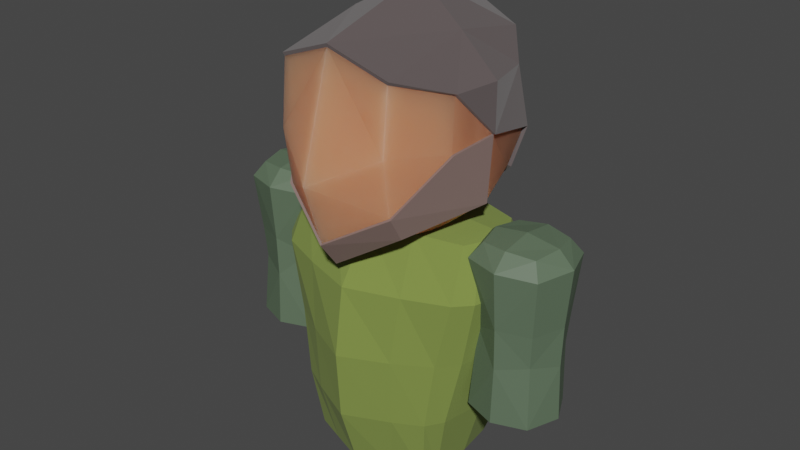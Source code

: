 # Source: nomad.blend  (saved by Blender 3.1.7; exported with 4.5.12 LTS)
import bpy
from mathutils import Matrix  # noqa: F401  (used for matrix-valued properties, if any)

bpy.ops.wm.read_factory_settings(use_empty=True)
scene = bpy.context.scene
scene.name = 'Scene'

# ---- collections
col_collection = bpy.data.collections.new('Collection'); scene.collection.children.link(col_collection)

# ---- materials (node trees are filled in below, after node groups)
mat_skin = bpy.data.materials.new('Skin')
mat_skin.use_transparent_shadow = False
mat_clothes = bpy.data.materials.new('Clothes')
mat_clothes.use_transparent_shadow = False
mat_hat = bpy.data.materials.new('Hat')
mat_hat.use_transparent_shadow = False
mat_feather_spine = bpy.data.materials.new('Feather Spine')
mat_feather_spine.use_transparent_shadow = False
mat_feather = bpy.data.materials.new('Feather')
mat_feather.use_transparent_shadow = False
mat_beard = bpy.data.materials.new('Beard')
mat_beard.use_transparent_shadow = False
mat_hair = bpy.data.materials.new('Hair')
mat_hair.use_transparent_shadow = False
mat_arms = bpy.data.materials.new('Arms')
mat_arms.use_transparent_shadow = False

# ---- node groups
ng_auto_smooth = bpy.data.node_groups.new('Auto Smooth', 'GeometryNodeTree')
_s = ng_auto_smooth.interface.new_socket(name='Geometry', in_out='OUTPUT', socket_type='NodeSocketGeometry')
_s = ng_auto_smooth.interface.new_socket(name='Geometry', in_out='INPUT', socket_type='NodeSocketGeometry')
_s = ng_auto_smooth.interface.new_socket(name='Angle', in_out='INPUT', socket_type='NodeSocketFloat')
_s.subtype = 'ANGLE'
_s.min_value = 0.0
_s.max_value = 3.142
ng_auto_smooth.is_modifier = True
_N = ng_auto_smooth.nodes; _L = ng_auto_smooth.links
n0 = _N.new('NodeGroupOutput'); n0.name = 'Group Output'; n0.location = (480, -100)
n1 = _N.new('NodeGroupInput'); n1.name = 'Group Input'; n1.location = (-420, -300)
n2 = _N.new('NodeGroupInput'); n2.name = 'Group Input.001'; n2.location = (-60, -100)
n3 = _N.new('GeometryNodeSetShadeSmooth'); n3.name = 'Set Shade Smooth'; n3.location = (120, -100)
n3.domain = 'EDGE'
n4 = _N.new('GeometryNodeSetShadeSmooth'); n4.name = 'Set Shade Smooth.001'; n4.location = (300, -100)
n5 = _N.new('GeometryNodeInputMeshEdgeAngle'); n5.name = 'Edge Angle'; n5.location = (-420, -220)
n6 = _N.new('GeometryNodeInputEdgeSmooth'); n6.name = 'Is Edge Smooth'; n6.location = (-60, -160)
n7 = _N.new('GeometryNodeInputShadeSmooth'); n7.name = 'Is Face Smooth'; n7.location = (-240, -340)
n8 = _N.new('FunctionNodeBooleanMath'); n8.name = 'Boolean Math'; n8.location = (-60, -220)
n9 = _N.new('FunctionNodeCompare'); n9.name = 'Compare'; n9.location = (-240, -180)
n9.operation = 'LESS_EQUAL'
_L.new(n5.outputs[0], n9.inputs[0])
_L.new(n4.outputs[0], n0.inputs[0])
_L.new(n1.outputs[1], n9.inputs[1])
_L.new(n9.outputs[0], n8.inputs[0])
_L.new(n7.outputs[0], n8.inputs[1])
_L.new(n2.outputs[0], n3.inputs[0])
_L.new(n6.outputs[0], n3.inputs[1])
_L.new(n3.outputs[0], n4.inputs[0])
_L.new(n8.outputs[0], n3.inputs[2])
n0.is_active_output = True

# ---- material node trees
mat_skin.use_nodes = True; mat_skin.node_tree.nodes.clear()
_N = mat_skin.node_tree.nodes; _L = mat_skin.node_tree.links
n0 = _N.new('ShaderNodeBsdfPrincipled'); n0.name = 'Principled BSDF'; n0.location = (10, 300)
n0.distribution = 'GGX'
n0.subsurface_method = 'RANDOM_WALK_SKIN'
n0.inputs[0].default_value = (0.5996, 0.219, 0.109, 1.0)
n0.inputs[2].default_value = 1.0
n0.inputs[3].default_value = 1.45
n0.inputs[8].default_value = 1.0
n0.inputs[10].default_value = 0.4961
n0.inputs[13].default_value = 0.7205
n0.inputs[27].default_value = (0.0, 0.0, 0.0, 1.0)
n0.inputs[28].default_value = 1.0
n1 = _N.new('ShaderNodeOutputMaterial'); n1.name = 'Material Output'; n1.location = (300, 300)
_L.new(n0.outputs[0], n1.inputs[0])
n1.is_active_output = True
mat_clothes.use_nodes = True; mat_clothes.node_tree.nodes.clear()
_N = mat_clothes.node_tree.nodes; _L = mat_clothes.node_tree.links
n0 = _N.new('ShaderNodeBsdfPrincipled'); n0.name = 'Principled BSDF'; n0.location = (10, 300)
n0.distribution = 'GGX'
n0.subsurface_method = 'RANDOM_WALK_SKIN'
n0.inputs[0].default_value = (0.1893, 0.2598, 0.04481, 1.0)
n0.inputs[2].default_value = 1.0
n0.inputs[3].default_value = 1.45
n0.inputs[13].default_value = 1.0
n0.inputs[27].default_value = (0.0, 0.0, 0.0, 1.0)
n0.inputs[28].default_value = 1.0
n1 = _N.new('ShaderNodeOutputMaterial'); n1.name = 'Material Output'; n1.location = (300, 300)
_L.new(n0.outputs[0], n1.inputs[0])
n1.is_active_output = True
mat_hat.use_nodes = True; mat_hat.node_tree.nodes.clear()
_N = mat_hat.node_tree.nodes; _L = mat_hat.node_tree.links
n0 = _N.new('ShaderNodeBsdfPrincipled'); n0.name = 'Principled BSDF'; n0.location = (10, 300)
n0.distribution = 'GGX'
n0.subsurface_method = 'RANDOM_WALK_SKIN'
n0.inputs[0].default_value = (0.04667, 0.05781, 0.06301, 1.0)
n0.inputs[3].default_value = 1.45
n0.inputs[27].default_value = (0.0, 0.0, 0.0, 1.0)
n0.inputs[28].default_value = 1.0
n1 = _N.new('ShaderNodeOutputMaterial'); n1.name = 'Material Output'; n1.location = (300, 300)
_L.new(n0.outputs[0], n1.inputs[0])
n1.is_active_output = True
mat_feather_spine.use_nodes = True; mat_feather_spine.node_tree.nodes.clear()
_N = mat_feather_spine.node_tree.nodes; _L = mat_feather_spine.node_tree.links
n0 = _N.new('ShaderNodeBsdfPrincipled'); n0.name = 'Principled BSDF'; n0.location = (10, 300)
n0.distribution = 'GGX'
n0.subsurface_method = 'RANDOM_WALK_SKIN'
n0.inputs[0].default_value = (0.5382, 0.5311, 0.4296, 1.0)
n0.inputs[3].default_value = 1.45
n0.inputs[27].default_value = (0.0, 0.0, 0.0, 1.0)
n0.inputs[28].default_value = 1.0
n1 = _N.new('ShaderNodeOutputMaterial'); n1.name = 'Material Output'; n1.location = (300, 300)
_L.new(n0.outputs[0], n1.inputs[0])
n1.is_active_output = True
mat_feather.use_nodes = True; mat_feather.node_tree.nodes.clear()
_N = mat_feather.node_tree.nodes; _L = mat_feather.node_tree.links
n0 = _N.new('ShaderNodeBsdfPrincipled'); n0.name = 'Principled BSDF'; n0.location = (10, 300)
n0.distribution = 'GGX'
n0.subsurface_method = 'RANDOM_WALK_SKIN'
n0.inputs[0].default_value = (0.1476, 0.4672, 0.2517, 1.0)
n0.inputs[3].default_value = 1.45
n0.inputs[27].default_value = (0.0, 0.0, 0.0, 1.0)
n0.inputs[28].default_value = 1.0
n1 = _N.new('ShaderNodeOutputMaterial'); n1.name = 'Material Output'; n1.location = (300, 300)
_L.new(n0.outputs[0], n1.inputs[0])
n1.is_active_output = True
mat_beard.use_nodes = True; mat_beard.node_tree.nodes.clear()
_N = mat_beard.node_tree.nodes; _L = mat_beard.node_tree.links
n0 = _N.new('ShaderNodeBsdfPrincipled'); n0.name = 'Principled BSDF'; n0.location = (10, 300)
n0.distribution = 'GGX'
n0.subsurface_method = 'RANDOM_WALK_SKIN'
n0.inputs[0].default_value = (0.2203, 0.1494, 0.1352, 1.0)
n0.inputs[3].default_value = 1.45
n0.inputs[27].default_value = (0.0, 0.0, 0.0, 1.0)
n0.inputs[28].default_value = 1.0
n1 = _N.new('ShaderNodeOutputMaterial'); n1.name = 'Material Output'; n1.location = (300, 300)
_L.new(n0.outputs[0], n1.inputs[0])
n1.is_active_output = True
mat_hair.use_nodes = True; mat_hair.node_tree.nodes.clear()
_N = mat_hair.node_tree.nodes; _L = mat_hair.node_tree.links
n0 = _N.new('ShaderNodeBsdfPrincipled'); n0.name = 'Principled BSDF'; n0.location = (10, 300)
n0.distribution = 'GGX'
n0.subsurface_method = 'RANDOM_WALK_SKIN'
n0.inputs[0].default_value = (0.1046, 0.08438, 0.08438, 1.0)
n0.inputs[2].default_value = 0.2589
n0.inputs[3].default_value = 1.45
n0.inputs[13].default_value = 0.3202
n0.inputs[24].default_value = 0.2
n0.inputs[27].default_value = (0.0, 0.0, 0.0, 1.0)
n0.inputs[28].default_value = 1.0
n1 = _N.new('ShaderNodeOutputMaterial'); n1.name = 'Material Output'; n1.location = (300, 300)
_L.new(n0.outputs[0], n1.inputs[0])
n1.is_active_output = True
mat_arms.use_nodes = True; mat_arms.node_tree.nodes.clear()
_N = mat_arms.node_tree.nodes; _L = mat_arms.node_tree.links
n0 = _N.new('ShaderNodeBsdfPrincipled'); n0.name = 'Principled BSDF'; n0.location = (10, 300)
n0.distribution = 'GGX'
n0.subsurface_method = 'RANDOM_WALK_SKIN'
n0.inputs[0].default_value = (0.1079, 0.1574, 0.09896, 1.0)
n0.inputs[3].default_value = 1.45
n0.inputs[27].default_value = (0.0, 0.0, 0.0, 1.0)
n0.inputs[28].default_value = 1.0
n1 = _N.new('ShaderNodeOutputMaterial'); n1.name = 'Material Output'; n1.location = (300, 300)
_L.new(n0.outputs[0], n1.inputs[0])
n1.is_active_output = True

# ---- world
world_world = bpy.data.worlds.new('World'); scene.world = world_world
world_world.use_nodes = True; world_world.node_tree.nodes.clear()
_N = world_world.node_tree.nodes; _L = world_world.node_tree.links
n0 = _N.new('ShaderNodeOutputWorld'); n0.name = 'World Output'; n0.location = (300, 300)
n1 = _N.new('ShaderNodeBackground'); n1.name = 'Background'; n1.location = (10, 300)
n1.inputs[0].default_value = (0.05088, 0.05088, 0.05088, 1.0)
_L.new(n1.outputs[0], n0.inputs[0])
n0.is_active_output = True
world_world.color = (0.05088, 0.05088, 0.05088)
world_world.use_sun_shadow = False
world_world.sun_shadow_jitter_overblur = 0.0

# ---- meshes
me_sphere = bpy.data.meshes.new('Sphere')
me_sphere.from_pydata([(0.0, 0.3248, 0.8226), (0.0, 0.4243, 0.6736), (0.06726, 0.1624, 0.9221), (0.1243, 0.3, 0.8226), (0.1624, 0.392, 0.6736), (0.1758, 0.4243, 0.4978), (0.1243, 0.1243, 0.9221), (0.2296, 0.2296, 0.8226), (0.3, 0.3, 0.6736), (0.3248, 0.3248, 0.4978), (0.1624, 0.06726, 0.9221), (0.3, 0.1243, 0.8226), (0.392, 0.1624, 0.6736), (0.4243, 0.1758, 0.4978), (0.1758, -4.412e-08, 0.9221), (0.3248, -8.518e-08, 0.8226), (0.4243, -9.887e-08, 0.6736), (0.4593, -1.126e-07, 0.4978), (0.1624, -0.06726, 0.9221), (0.3, -0.1243, 0.8226), (0.392, -0.1624, 0.6736), (0.4243, -0.1758, 0.4978), (0.1243, -0.1243, 0.9221), (0.2296, -0.2296, 0.8226), (0.3, -0.3, 0.6736), (0.3248, -0.3248, 0.4978), (0.06726, -0.1624, 0.9221), (0.1243, -0.3, 0.8226), (0.1624, -0.392, 0.6736), (0.1758, -0.4243, 0.4978), (0.0, -8.03e-08, 0.9571), (0.0, -0.1758, 0.9221), (0.0, -0.3248, 0.8226), (0.0, -0.4243, 0.6736), (0.0, -0.4593, 0.4978), (0.0, 0.1758, 0.9221), (0.0, 0.4593, 0.4978), (0.1758, 0.4243, 0.1608), (0.3248, 0.3248, 0.1608), (0.4243, 0.1758, 0.1608), (0.4593, -1.126e-07, 0.1608), (0.4243, -0.1758, 0.1608), (0.3248, -0.3248, 0.1608), (0.1758, -0.4243, 0.1608), (0.0, -0.4593, 0.1608), (0.0, 0.4593, 0.1608), (0.2408, -0.2296, 0.1608), (0.2636, -9.012e-08, 0.1608), (0.2408, 0.2296, 0.1608), (0.0, -0.2486, 0.1608), (0.0, -8.897e-08, 0.1608), (0.0, 0.2486, 0.1608), (0.2674, 0.3631, 0.4978), (0.247, 0.3354, 0.6736), (0.1891, 0.2567, 0.8226), (0.1023, 0.1389, 0.9221), (0.247, -0.3354, 0.6736), (0.1891, -0.2567, 0.8226), (0.1023, -0.1389, 0.9221), (0.2674, -0.3631, 0.4978), (0.2674, 0.3631, 0.1608), (0.2674, -0.3631, 0.1608), (0.3537, -0.1965, 0.1608), (0.338, -9.919e-08, 0.1608), (0.3537, 0.1965, 0.1608), (0.4505, -0.04394, 0.4978), (0.4162, -0.04059, 0.6736), (0.3186, -0.03107, 0.8226), (0.1724, -0.01681, 0.9221), (0.4477, -0.05818, 0.1608), (0.2579, -0.05741, 0.1608), (0.0, -0.06214, 0.1608), (0.3495, -0.05818, 0.1608), (0.4505, 0.04394, 0.4978), (0.4162, 0.04059, 0.6736), (0.3186, 0.03107, 0.8226), (0.1724, 0.01681, 0.9221), (0.4477, 0.05818, 0.1608), (0.2579, 0.05741, 0.1608), (0.0, 0.06214, 0.1608), (0.3495, 0.05818, 0.1608), (0.353, 0.05819, -9.196e-09), (0.4512, 0.05818, 4.491e-09), (0.353, -0.05818, -9.196e-09), (0.4512, -0.05818, 4.491e-09), (0.3414, -7.223e-08, 4.491e-09), (0.4628, -8.56e-08, 4.491e-09), (-0.06726, 0.1624, 0.9221), (-0.1243, 0.3, 0.8226), (-0.1624, 0.392, 0.6736), (-0.1758, 0.4243, 0.4978), (-0.1243, 0.1243, 0.9221), (-0.2296, 0.2296, 0.8226), (-0.3, 0.3, 0.6736), (-0.3248, 0.3248, 0.4978), (-0.1624, 0.06726, 0.9221), (-0.3, 0.1243, 0.8226), (-0.392, 0.1624, 0.6736), (-0.4243, 0.1758, 0.4978), (-0.1758, -4.412e-08, 0.9221), (-0.3248, -8.518e-08, 0.8226), (-0.4243, -9.887e-08, 0.6736), (-0.4593, -1.126e-07, 0.4978), (-0.1624, -0.06726, 0.9221), (-0.3, -0.1243, 0.8226), (-0.392, -0.1624, 0.6736), (-0.4243, -0.1758, 0.4978), (-0.1243, -0.1243, 0.9221), (-0.2296, -0.2296, 0.8226), (-0.3, -0.3, 0.6736), (-0.3248, -0.3248, 0.4978), (-0.06726, -0.1624, 0.9221), (-0.1243, -0.3, 0.8226), (-0.1624, -0.392, 0.6736), (-0.1758, -0.4243, 0.4978), (-0.1758, 0.4243, 0.1608), (-0.3248, 0.3248, 0.1608), (-0.4243, 0.1758, 0.1608), (-0.4593, -1.126e-07, 0.1608), (-0.4243, -0.1758, 0.1608), (-0.3248, -0.3248, 0.1608), (-0.1758, -0.4243, 0.1608), (-0.2408, -0.2296, 0.1608), (-0.2636, -9.012e-08, 0.1608), (-0.2408, 0.2296, 0.1608), (-0.2674, 0.3631, 0.4978), (-0.247, 0.3354, 0.6736), (-0.1891, 0.2567, 0.8226), (-0.1023, 0.1389, 0.9221), (-0.247, -0.3354, 0.6736), (-0.1891, -0.2567, 0.8226), (-0.1023, -0.1389, 0.9221), (-0.2674, -0.3631, 0.4978), (-0.2674, 0.3631, 0.1608), (-0.2674, -0.3631, 0.1608), (-0.3537, -0.1965, 0.1608), (-0.338, -9.919e-08, 0.1608), (-0.3537, 0.1965, 0.1608), (-0.4505, -0.04394, 0.4978), (-0.4162, -0.04059, 0.6736), (-0.3186, -0.03107, 0.8226), (-0.1724, -0.01681, 0.9221), (-0.4477, -0.05818, 0.1608), (-0.2579, -0.05741, 0.1608), (-0.3495, -0.05818, 0.1608), (-0.4505, 0.04394, 0.4978), (-0.4162, 0.04059, 0.6736), (-0.3186, 0.03107, 0.8226), (-0.1724, 0.01681, 0.9221), (-0.4477, 0.05818, 0.1608), (-0.2579, 0.05741, 0.1608), (-0.3495, 0.05818, 0.1608), (-0.353, 0.05819, -9.196e-09), (-0.4512, 0.05818, 4.491e-09), (-0.353, -0.05818, -9.196e-09), (-0.4512, -0.05818, 4.491e-09), (-0.3414, -7.223e-08, 4.491e-09), (-0.4628, -8.56e-08, 4.491e-09), (-3.409e-10, 0.4794, 0.1546), (-3.409e-10, 0.4794, 0.4149), (0.1835, 0.4429, 0.1546), (0.1835, 0.4429, 0.4149), (0.339, 0.339, 0.1546), (0.339, 0.339, 0.4149), (0.4429, 0.1835, 0.1546), (0.4429, 0.1835, 0.4149), (0.4794, -2.095e-08, 0.1546), (0.4794, -2.095e-08, 0.4149), (0.4429, -0.1835, 0.1546), (0.4429, -0.1835, 0.4149), (0.339, -0.339, 0.1546), (0.339, -0.339, 0.4149), (0.1835, -0.4429, 0.1546), (0.1835, -0.4429, 0.4149), (-4.225e-08, -0.4794, 0.1546), (-4.225e-08, -0.4794, 0.4149), (-0.1835, -0.4429, 0.1546), (-0.1835, -0.4429, 0.4149), (-0.339, -0.339, 0.1546), (-0.339, -0.339, 0.4149), (-0.4429, -0.1835, 0.1546), (-0.4429, -0.1835, 0.4149), (-0.4794, 5.717e-09, 0.1546), (-0.4794, 5.717e-09, 0.4149), (-0.4429, 0.1835, 0.1546), (-0.4429, 0.1835, 0.4149), (-0.339, 0.339, 0.1546), (-0.339, 0.339, 0.4149), (-0.1835, 0.4429, 0.1546), (-0.1835, 0.4429, 0.4149), (0.0, 0.3238, 0.8646), (0.0, 0.423, 0.7161), (0.06705, 0.1619, 0.9638), (0.1239, 0.2991, 0.8646), (0.1619, 0.3908, 0.7161), (-0.2008, 0.4847, 0.7161), (0.1239, 0.1239, 0.9638), (0.2289, 0.2289, 0.8646), (0.2991, 0.2991, 0.7161), (-0.371, 0.371, 0.7161), (0.1619, 0.06705, 0.9638), (0.2991, 0.1239, 0.8646), (0.3908, 0.1619, 0.7161), (-0.4847, 0.2008, 0.7161), (0.1752, -4.398e-08, 0.9638), (0.3238, -8.492e-08, 0.8646), (0.423, -9.856e-08, 0.7161), (-0.5247, 1.551e-07, 0.7161), (0.1619, -0.06705, 0.9638), (0.2991, -0.1239, 0.8646), (0.3908, -0.1619, 0.7161), (-0.4847, -0.2008, 0.7161), (0.1239, -0.1239, 0.9638), (0.2289, -0.2289, 0.8646), (0.2991, -0.2991, 0.7161), (-0.371, -0.371, 0.7161), (-0.2005, 0.484, 0.6617), (-0.3704, 0.3704, 0.6617), (-0.484, 0.2005, 0.6617), (0.06705, -0.1619, 0.9638), (0.1239, -0.2991, 0.8646), (0.1619, -0.3908, 0.7161), (-0.2008, -0.4847, 0.7161), (-0.5239, 1.544e-07, 0.6617), (-0.484, -0.2005, 0.6617), (-0.3704, -0.3704, 0.6617), (0.02707, 0.06536, 0.9817), (-3.244e-08, -0.1752, 0.9638), (-3.926e-08, -0.3238, 0.8646), (-1.211e-07, -0.423, 0.7161), (-1.514e-07, -0.5247, 0.7161), (-0.2005, -0.484, 0.6617), (-1.511e-07, -0.5239, 0.6617), (0.2005, -0.484, 0.6617), (-0.06705, -0.1619, 0.9638), (-0.1239, -0.2991, 0.8646), (-0.1619, -0.3908, 0.7161), (0.2008, -0.4847, 0.7161), (0.3704, -0.3704, 0.6617), (0.484, -0.2005, 0.6617), (0.5239, -1.159e-07, 0.6617), (-0.1239, -0.1239, 0.9638), (-0.2289, -0.2289, 0.8646), (-0.2991, -0.2991, 0.7161), (0.371, -0.371, 0.7161), (0.484, 0.2005, 0.6617), (0.3704, 0.3704, 0.6617), (0.2005, 0.484, 0.6617), (-1.119e-09, 0.5239, 0.6617), (-0.1619, -0.06705, 0.9638), (-0.2991, -0.1239, 0.8646), (-0.3908, -0.1619, 0.7161), (0.4847, -0.2008, 0.7161), (-2.274e-09, 0.5409, 0.6886), (0.207, 0.4998, 0.6886), (0.3825, 0.3825, 0.6886), (-0.1752, 2.424e-08, 0.9638), (-0.3238, 3.789e-08, 0.8646), (-0.423, 1.198e-07, 0.7161), (0.5247, -1.157e-07, 0.7161), (0.4998, 0.207, 0.6886), (0.5409, -1.191e-07, 0.6886), (0.4998, -0.207, 0.6886), (-0.1619, 0.06705, 0.9638), (-0.2991, 0.1239, 0.8646), (-0.3908, 0.1619, 0.7161), (0.4847, 0.2008, 0.7161), (0.3825, -0.3825, 0.6886), (0.207, -0.4998, 0.6886), (-1.572e-07, -0.5409, 0.6886), (-0.1239, 0.1239, 0.9638), (-0.2289, 0.2289, 0.8646), (-0.2991, 0.2991, 0.7161), (0.371, 0.371, 0.7161), (-0.207, -0.4998, 0.6886), (-0.3825, -0.3825, 0.6886), (-0.4998, -0.207, 0.6886), (-0.06705, 0.1619, 0.9638), (-0.1239, 0.2991, 0.8646), (-0.1619, 0.3908, 0.7161), (0.2008, 0.4847, 0.7161), (-0.5409, 1.601e-07, 0.6886), (-0.4998, 0.207, 0.6886), (-0.3825, 0.3825, 0.6886), (9.719e-08, 0.1752, 0.9638), (-1.13e-09, 0.5247, 0.7161), (-0.207, 0.4998, 0.6886), (0.2619, -0.2747, 0.6617), (-7.274e-08, -0.3007, 0.6617), (-0.2619, -0.2747, 0.6617), (0.2835, -1.945e-08, 0.6617), (-2.138e-08, 7.855e-08, 0.6617), (-0.2835, 1.939e-07, 0.6617), (0.2619, 0.2747, 0.6617), (3.33e-08, 0.3007, 0.6617), (-0.2619, 0.2747, 0.6617), (0.05002, 0.05002, 0.9817), (0.06536, 0.02707, 0.9817), (0.07074, -2.942e-08, 0.9817), (0.06536, -0.02707, 0.9817), (0.05002, -0.05002, 0.9817), (0.02707, -0.06536, 0.9817), (-4.478e-09, -0.07074, 0.9817), (-0.02707, -0.06536, 0.9817), (-0.05002, -0.05002, 0.9817), (-0.06536, -0.02707, 0.9817), (-0.07074, -1.874e-09, 0.9817), (-0.06536, 0.02707, 0.9817), (-0.05002, 0.05002, 0.9817), (-0.02707, 0.06536, 0.9817), (4.786e-08, 0.07074, 0.9817), (0.03537, 0.03709, 0.9817), (2.371e-08, 0.04061, 0.9817), (-0.03537, 0.03709, 0.9817), (0.03828, -2.515e-08, 0.9817), (1.024e-08, -2.887e-08, 0.9817), (-0.03828, -1.49e-08, 0.9817), (0.03537, -0.03709, 0.9817), (-3.062e-09, -0.04061, 0.9817), (-0.03537, -0.03709, 0.9817), (-0.2762, -0.2757, 0.8172), (-0.3124, -0.2483, 0.7899), (-0.2692, -0.2841, 0.7493), (-0.2862, -0.2709, 0.7396), (-0.3179, -0.239, 0.8925), (-0.3569, -0.2053, 0.8582), (-0.3789, -0.1697, 0.9773), (-0.41, -0.147, 0.9285), (-0.4106, -0.1181, 1.02), (-0.4363, -0.08911, 0.977), (-0.4479, -0.04642, 1.059), (-0.4693, -0.03173, 1.029), (-0.2665, -0.2641, 0.816), (-0.3027, -0.2367, 0.7888), (-0.2632, -0.2769, 0.7486), (-0.2803, -0.2637, 0.7389), (-0.3069, -0.223, 0.8918), (-0.3454, -0.1904, 0.8571), (-0.3668, -0.155, 0.9759), (-0.3972, -0.1312, 0.9273), (-0.4013, -0.105, 1.018), (-0.428, -0.07632, 0.9744), (-0.4443, -0.03648, 1.055), (-0.4628, -0.02073, 1.026), (-0.2319, -0.3057, 0.9107), (-0.2732, -0.2651, 0.9755), (-0.3431, -0.2003, 1.042), (-0.42, -0.08299, 1.107), (-0.2201, -0.2914, 0.9093), (-0.2613, -0.2509, 0.9741), (-0.3313, -0.1861, 1.041), (-0.3678, -0.1497, 1.079), (-0.4104, -0.06967, 1.105), (-0.4055, -0.1788, 0.7357), (-0.4458, -0.13, 0.8186), (-0.4725, -0.09207, 0.8781), (-0.51, -0.04221, 0.9343), (-0.5132, 0.001273, 0.9904), (-0.3936, -0.1645, 0.7343), (-0.4341, -0.116, 0.8172), (-0.4611, -0.07833, 0.8766), (-0.4985, -0.02833, 0.9325), (-0.5017, 0.01522, 0.9887), (-0.2733, -0.2891, 0.7498), (-0.2829, -0.2839, 0.818), (-0.3192, -0.2565, 0.7907), (-0.2904, -0.2759, 0.7401), (-0.326, -0.2494, 0.8933), (-0.3651, -0.2155, 0.8591), (-0.3874, -0.18, 0.9782), (-0.4189, -0.1579, 0.9294), (-0.4188, -0.1282, 1.021), (-0.4438, -0.09899, 0.9783), (-0.4534, -0.05559, 1.061), (-0.4769, -0.04148, 1.031), (-0.2581, -0.2708, 0.748), (-0.2582, -0.2541, 0.815), (-0.2944, -0.2267, 0.7878), (-0.2751, -0.2576, 0.7383), (-0.2977, -0.2089, 0.8914), (-0.3357, -0.1778, 0.8561), (-0.3566, -0.1427, 0.9748), (-0.3864, -0.1178, 0.9263), (-0.3944, -0.09436, 1.016), (-0.4219, -0.06622, 0.9718), (-0.4422, -0.02909, 1.052), (-0.4591, -0.01273, 1.023), (-0.4803, -0.02433, 1.057), (-0.4789, -0.02233, 1.056), (-0.4825, -0.014, 1.039), (-0.4771, -0.01964, 1.056), (-0.4807, -0.01134, 1.038), (-0.4839, -0.01597, 1.039), (-0.4756, -0.01745, 1.055), (-0.4793, -0.009176, 1.038), (-0.3798, -0.164, 1.08), (-0.3641, -0.154, 1.076), (-0.3759, -0.1683, 1.077), (-0.4539, -0.08749, 0.8628), (-0.4654, -0.1013, 0.8643), (-0.2532, -0.2592, 0.9577), (-0.2651, -0.2735, 0.9591)], [], [(36, 1, 4, 5), (0, 35, 2, 3), (1, 0, 3, 4), (35, 30, 2), (53, 54, 7, 8), (2, 30, 6, 55), (52, 53, 8, 9), (54, 55, 6, 7), (8, 7, 11, 12), (6, 30, 10), (9, 8, 12, 13), (7, 6, 10, 11), (73, 74, 16, 17), (75, 76, 14, 15), (74, 75, 15, 16), (10, 30, 14, 76), (65, 66, 20, 21), (67, 68, 18, 19), (66, 67, 19, 20), (14, 30, 18, 68), (20, 19, 23, 24), (18, 30, 22), (21, 20, 24, 25), (19, 18, 22, 23), (56, 57, 27, 28), (22, 30, 26, 58), (59, 56, 28, 29), (57, 58, 26, 27), (29, 28, 33, 34), (27, 26, 31, 32), (28, 27, 32, 33), (26, 30, 31), (36, 5, 37, 45), (21, 25, 42, 41), (29, 34, 44, 43), (65, 21, 41, 69), (73, 17, 40, 77), (9, 13, 39, 38), (52, 9, 38, 60), (59, 29, 43, 61), (61, 43, 46, 62), (43, 44, 49, 46), (72, 70, 47, 63), (70, 71, 50, 47), (80, 78, 48, 64), (78, 79, 51, 48), (64, 48, 37, 60), (48, 51, 45, 37), (39, 64, 60, 38), (77, 80, 64, 39), (80, 77, 82, 81), (42, 61, 62, 41), (25, 59, 61, 42), (5, 52, 60, 37), (23, 22, 58, 57), (25, 24, 56, 59), (24, 23, 57, 56), (3, 2, 55, 54), (5, 4, 53, 52), (4, 3, 54, 53), (41, 62, 72, 69), (46, 49, 71, 70), (62, 46, 70, 72), (17, 65, 69, 40), (16, 15, 67, 66), (15, 14, 68, 67), (17, 16, 66, 65), (47, 50, 79, 78), (63, 47, 78, 80), (13, 73, 77, 39), (12, 11, 75, 74), (11, 10, 76, 75), (13, 12, 74, 73), (40, 69, 84, 86), (77, 40, 86, 82), (63, 80, 81, 85), (72, 63, 85, 83), (69, 72, 83, 84), (83, 85, 86, 84), (81, 82, 86, 85), (36, 90, 89, 1), (0, 88, 87, 35), (1, 89, 88, 0), (35, 87, 30), (126, 93, 92, 127), (87, 128, 91, 30), (125, 94, 93, 126), (127, 92, 91, 128), (93, 97, 96, 92), (91, 95, 30), (94, 98, 97, 93), (92, 96, 95, 91), (145, 102, 101, 146), (147, 100, 99, 148), (146, 101, 100, 147), (95, 148, 99, 30), (138, 106, 105, 139), (140, 104, 103, 141), (139, 105, 104, 140), (99, 141, 103, 30), (105, 109, 108, 104), (103, 107, 30), (106, 110, 109, 105), (104, 108, 107, 103), (129, 113, 112, 130), (107, 131, 111, 30), (132, 114, 113, 129), (130, 112, 111, 131), (114, 34, 33, 113), (112, 32, 31, 111), (113, 33, 32, 112), (111, 31, 30), (36, 45, 115, 90), (106, 119, 120, 110), (114, 121, 44, 34), (138, 142, 119, 106), (145, 149, 118, 102), (94, 116, 117, 98), (125, 133, 116, 94), (132, 134, 121, 114), (134, 135, 122, 121), (121, 122, 49, 44), (144, 136, 123, 143), (143, 123, 50, 71), (151, 137, 124, 150), (150, 124, 51, 79), (137, 133, 115, 124), (124, 115, 45, 51), (117, 116, 133, 137), (149, 117, 137, 151), (151, 152, 153, 149), (120, 119, 135, 134), (110, 120, 134, 132), (90, 115, 133, 125), (108, 130, 131, 107), (110, 132, 129, 109), (109, 129, 130, 108), (88, 127, 128, 87), (90, 125, 126, 89), (89, 126, 127, 88), (119, 142, 144, 135), (122, 143, 71, 49), (135, 144, 143, 122), (102, 118, 142, 138), (101, 139, 140, 100), (100, 140, 141, 99), (102, 138, 139, 101), (123, 150, 79, 50), (136, 151, 150, 123), (98, 117, 149, 145), (97, 146, 147, 96), (96, 147, 148, 95), (98, 145, 146, 97), (118, 157, 155, 142), (149, 153, 157, 118), (136, 156, 152, 151), (144, 154, 156, 136), (142, 155, 154, 144), (154, 155, 157, 156), (152, 156, 157, 153), (158, 159, 161, 160), (160, 161, 163, 162), (162, 163, 165, 164), (164, 165, 167, 166), (166, 167, 169, 168), (168, 169, 171, 170), (170, 171, 173, 172), (172, 173, 175, 174), (174, 175, 177, 176), (176, 177, 179, 178), (178, 179, 181, 180), (180, 181, 183, 182), (182, 183, 185, 184), (184, 185, 187, 186), (161, 159, 189, 187, 185, 183, 181, 179, 177, 175, 173, 171, 169, 167, 165, 163), (186, 187, 189, 188), (188, 189, 159, 158), (158, 160, 162, 164, 166, 168, 170, 172, 174, 176, 178, 180, 182, 184, 186, 188), (272, 279, 195, 199), (190, 284, 192, 193), (191, 190, 193, 194), (227, 219, 301, 302), (194, 193, 197, 198), (263, 256, 306, 307), (243, 251, 211, 215), (193, 192, 196, 197), (198, 197, 201, 202), (219, 212, 300, 301), (265, 272, 199, 203), (197, 196, 200, 201), (279, 191, 285, 195), (201, 200, 204, 205), (202, 201, 205, 206), (196, 192, 226, 296), (210, 214, 244, 252), (205, 204, 208, 209), (206, 205, 209, 210), (284, 277, 309, 310), (210, 209, 213, 214), (241, 234, 303, 304), (194, 198, 273, 280), (209, 208, 212, 213), (214, 213, 220, 221), (200, 196, 296, 297), (206, 210, 252, 259), (213, 212, 219, 220), (260, 261, 240, 245), (255, 260, 245, 246), (251, 258, 207, 211), (220, 219, 227, 228), (274, 275, 225, 231), (282, 283, 217, 218), (221, 220, 228, 229), (234, 227, 302, 303), (228, 227, 234, 235), (276, 281, 223, 224), (254, 255, 246, 247), (229, 228, 235, 236), (270, 263, 307, 308), (269, 274, 231, 232), (283, 286, 216, 217), (229, 236, 222, 230), (275, 276, 224, 225), (253, 254, 247, 248), (236, 235, 242, 243), (192, 284, 310, 226), (267, 268, 233, 238), (262, 267, 238, 239), (221, 229, 230, 237), (235, 234, 241, 242), (249, 241, 304, 305), (281, 282, 218, 223), (286, 253, 248, 216), (258, 265, 203, 207), (242, 241, 249, 250), (268, 269, 232, 233), (261, 262, 239, 240), (243, 242, 250, 251), (215, 211, 276, 275), (202, 206, 259, 266), (250, 249, 256, 257), (266, 259, 261, 260), (273, 266, 260, 255), (251, 250, 257, 258), (204, 200, 297, 298), (203, 199, 283, 282), (222, 215, 275, 274), (252, 244, 267, 262), (258, 257, 264, 265), (208, 204, 298, 299), (285, 280, 254, 253), (230, 222, 274, 269), (198, 202, 266, 273), (257, 256, 263, 264), (195, 285, 253, 286), (265, 264, 271, 272), (212, 208, 299, 300), (207, 203, 282, 281), (244, 237, 268, 267), (191, 194, 280, 285), (264, 263, 270, 271), (280, 273, 255, 254), (211, 207, 281, 276), (199, 195, 286, 283), (236, 243, 215, 222), (271, 270, 277, 278), (259, 252, 262, 261), (237, 230, 269, 268), (272, 271, 278, 279), (277, 270, 308, 309), (214, 221, 237, 244), (278, 277, 284, 190), (279, 278, 190, 191), (256, 249, 305, 306), (233, 287, 239, 238), (287, 290, 240, 239), (290, 293, 245, 240), (293, 247, 246, 245), (232, 288, 287, 233), (288, 291, 290, 287), (291, 294, 293, 290), (294, 248, 247, 293), (231, 289, 288, 232), (289, 292, 291, 288), (292, 295, 294, 291), (295, 216, 248, 294), (225, 224, 289, 231), (224, 223, 292, 289), (223, 218, 295, 292), (218, 217, 216, 295), (226, 311, 297, 296), (311, 314, 298, 297), (314, 317, 299, 298), (317, 301, 300, 299), (310, 312, 311, 226), (312, 315, 314, 311), (315, 318, 317, 314), (318, 302, 301, 317), (309, 313, 312, 310), (313, 316, 315, 312), (316, 319, 318, 315), (319, 303, 302, 318), (308, 307, 313, 309), (307, 306, 316, 313), (306, 305, 319, 316), (305, 304, 303, 319), (329, 331, 374, 372), (326, 324, 367, 369), (328, 326, 369, 371), (330, 328, 371, 373), (320, 322, 363, 364), (341, 339, 382, 384), (332, 336, 379, 376), (343, 341, 384, 386), (336, 338, 381, 379), (338, 340, 383, 381), (322, 320, 332, 334), (328, 330, 347, 395), (338, 336, 349, 350), (330, 342, 352, 347), (337, 339, 398, 359), (340, 338, 350, 396), (321, 333, 358, 353), (321, 323, 335, 333), (339, 341, 361, 360), (341, 343, 362, 361), (330, 373, 387, 388), (323, 322, 334, 335), (395, 347, 352, 351), (346, 397, 396, 350), (345, 346, 350, 349), (344, 401, 400, 348), (336, 332, 348, 400), (326, 328, 397, 346), (324, 326, 346, 345), (332, 320, 344, 348), (320, 324, 401, 344), (342, 340, 351, 352), (357, 356, 361, 362), (356, 355, 360, 361), (399, 354, 359, 398), (354, 353, 358, 359), (331, 329, 356, 357), (333, 337, 359, 358), (343, 331, 357, 362), (329, 327, 355, 356), (327, 325, 354, 399), (325, 321, 353, 354), (364, 363, 366, 365), (365, 368, 367, 364), (368, 370, 369, 367), (370, 372, 371, 369), (372, 374, 373, 371), (324, 320, 364, 367), (327, 329, 372, 370), (323, 321, 365, 366), (325, 327, 370, 368), (321, 325, 368, 365), (374, 331, 389, 392), (322, 323, 366, 363), (376, 377, 378, 375), (377, 376, 379, 380), (380, 379, 381, 382), (382, 381, 383, 384), (384, 383, 385, 386), (333, 335, 378, 377), (339, 337, 380, 382), (337, 333, 377, 380), (343, 386, 394, 391), (335, 334, 375, 378), (334, 332, 376, 375), (340, 342, 385, 383), (388, 389, 391, 390), (389, 388, 387, 392), (390, 391, 394, 393), (342, 330, 388, 390), (331, 343, 391, 389), (386, 385, 393, 394), (385, 342, 390, 393), (373, 374, 392, 387), (351, 340, 328, 395), (398, 339, 327, 399), (355, 327, 339, 360), (340, 396, 397, 328), (401, 324, 336, 400), (345, 349, 336, 324)])
me_sphere.polygons.foreach_set('material_index', [0, 0, 0, 0, 0, 0, 0, 0, 0, 0, 0, 0, 0, 0, 0, 0, 0, 0, 0, 0, 0, 0, 0, 0, 0, 0, 0, 0, 0, 0, 0, 0, 0, 0, 0, 0, 0, 0, 0, 0, 0, 0, 0, 0, 0, 0, 0, 0, 0, 0, 0, 0, 0, 0, 0, 0, 0, 0, 0, 0, 0, 0, 0, 0, 0, 0, 0, 0, 0, 0, 0, 0, 0, 0, 0, 0, 0, 0, 0, 0, 0, 0, 0, 0, 0, 0, 0, 0, 0, 0, 0, 0, 0, 0, 0, 0, 0, 0, 0, 0, 0, 0, 0, 0, 0, 0, 0, 0, 0, 0, 0, 0, 0, 0, 0, 0, 0, 0, 0, 0, 0, 0, 0, 0, 0, 0, 0, 0, 0, 0, 0, 0, 0, 0, 0, 0, 0, 0, 0, 0, 0, 0, 0, 0, 0, 0, 0, 0, 0, 0, 0, 0, 0, 0, 0, 0, 0, 0, 0, 0, 1, 1, 1, 1, 1, 1, 1, 1, 1, 1, 1, 1, 1, 1, 1, 1, 1, 1, 2, 2, 2, 2, 2, 2, 2, 2, 2, 2, 2, 2, 2, 2, 2, 2, 2, 2, 2, 2, 2, 2, 2, 2, 2, 2, 2, 2, 2, 2, 2, 2, 2, 2, 2, 2, 2, 2, 2, 2, 2, 2, 2, 2, 2, 2, 2, 2, 2, 2, 2, 2, 2, 2, 2, 2, 2, 2, 2, 2, 2, 2, 2, 2, 2, 2, 2, 2, 2, 2, 2, 2, 2, 2, 2, 2, 2, 2, 2, 2, 2, 2, 2, 2, 2, 2, 2, 2, 2, 2, 2, 2, 2, 2, 2, 2, 2, 2, 2, 2, 2, 2, 2, 2, 2, 2, 2, 2, 2, 2, 2, 2, 2, 2, 2, 2, 2, 2, 2, 2, 2, 2, 2, 2, 2, 2, 2, 2, 3, 3, 3, 3, 3, 3, 3, 3, 3, 3, 3, 4, 4, 4, 4, 4, 4, 3, 4, 4, 3, 3, 4, 4, 4, 4, 4, 4, 4, 4, 4, 4, 4, 4, 4, 4, 4, 4, 4, 4, 4, 4, 3, 3, 3, 3, 3, 3, 3, 3, 3, 3, 3, 3, 3, 3, 3, 3, 3, 3, 3, 3, 3, 3, 3, 3, 3, 3, 3, 3, 3, 3, 3, 3, 4, 4, 4, 4, 4, 4])
_uv = me_sphere.uv_layers.new(name='UVMap')
_uv.uv.foreach_set('vector', [0.75, 0.5, 0.75, 0.625, 0.6875, 0.625, 0.6875, 0.5, 0.75, 0.75, 0.75, 0.875, 0.6875, 0.875, 0.6875, 0.75, 0.75, 0.625, 0.75, 0.75, 0.6875, 0.75, 0.6875, 0.625, 0.75, 0.875, 0.7187, 1.0, 0.6875, 0.875, 0.6491, 0.625, 0.6491, 0.75, 0.625, 0.75, 0.625, 0.625, 0.6875, 0.875, 0.6562, 1.0, 0.625, 0.875, 0.6491, 0.875, 0.6491, 0.5, 0.6491, 0.625, 0.625, 0.625, 0.625, 0.5, 0.6491, 0.75, 0.6491, 0.875, 0.625, 0.875, 0.625, 0.75, 0.625, 0.625, 0.625, 0.75, 0.5625, 0.75, 0.5625, 0.625, 0.625, 0.875, 0.5937, 1.0, 0.5625, 0.875, 0.625, 0.5, 0.625, 0.625, 0.5625, 0.625, 0.5625, 0.5, 0.625, 0.75, 0.625, 0.875, 0.5625, 0.875, 0.5625, 0.75, 0.5156, 0.5, 0.5156, 0.625, 0.5, 0.625, 0.5, 0.5, 0.5156, 0.75, 0.5156, 0.875, 0.5, 0.875, 0.5, 0.75, 0.5156, 0.625, 0.5156, 0.75, 0.5, 0.75, 0.5, 0.625, 0.5625, 0.875, 0.5312, 1.0, 0.5, 0.875, 0.5156, 0.875, 0.4844, 0.5, 0.4844, 0.625, 0.4375, 0.625, 0.4375, 0.5, 0.4844, 0.75, 0.4844, 0.875, 0.4375, 0.875, 0.4375, 0.75, 0.4844, 0.625, 0.4844, 0.75, 0.4375, 0.75, 0.4375, 0.625, 0.5, 0.875, 0.4687, 1.0, 0.4375, 0.875, 0.4844, 0.875, 0.4375, 0.625, 0.4375, 0.75, 0.375, 0.75, 0.375, 0.625, 0.4375, 0.875, 0.4062, 1.0, 0.375, 0.875, 0.4375, 0.5, 0.4375, 0.625, 0.375, 0.625, 0.375, 0.5, 0.4375, 0.75, 0.4375, 0.875, 0.375, 0.875, 0.375, 0.75, 0.3509, 0.625, 0.3509, 0.75, 0.3125, 0.75, 0.3125, 0.625, 0.375, 0.875, 0.3437, 1.0, 0.3125, 0.875, 0.3509, 0.875, 0.3509, 0.5, 0.3509, 0.625, 0.3125, 0.625, 0.3125, 0.5, 0.3509, 0.75, 0.3509, 0.875, 0.3125, 0.875, 0.3125, 0.75, 0.3125, 0.5, 0.3125, 0.625, 0.25, 0.625, 0.25, 0.5, 0.3125, 0.75, 0.3125, 0.875, 0.25, 0.875, 0.25, 0.75, 0.3125, 0.625, 0.3125, 0.75, 0.25, 0.75, 0.25, 0.625, 0.3125, 0.875, 0.2812, 1.0, 0.25, 0.875, 0.75, 0.5, 0.6875, 0.5, 0.6875, 0.5, 0.75, 0.5, 0.4375, 0.5, 0.375, 0.5, 0.375, 0.5, 0.4375, 0.5, 0.3125, 0.5, 0.25, 0.5, 0.25, 0.5, 0.3125, 0.5, 0.4844, 0.5, 0.4375, 0.5, 0.4375, 0.5, 0.4844, 0.5, 0.5156, 0.5, 0.5, 0.5, 0.5, 0.5, 0.5156, 0.5, 0.625, 0.5, 0.5625, 0.5, 0.5625, 0.5, 0.625, 0.5, 0.6491, 0.5, 0.625, 0.5, 0.625, 0.5, 0.6491, 0.5, 0.3509, 0.5, 0.3125, 0.5, 0.3125, 0.5, 0.3509, 0.5, 0.3509, 0.5, 0.3125, 0.5, 0.375, 0.5, 0.4134, 0.5, 0.3125, 0.5, 0.25, 0.5, 0.3214, 0.5, 0.375, 0.5, 0.4577, 0.5, 0.4152, 0.5, 0.4286, 0.5, 0.4679, 0.5, 0.4152, 0.5, 0.3616, 0.5, 0.375, 0.5, 0.4286, 0.5, 0.5423, 0.5, 0.5848, 0.5, 0.625, 0.5, 0.5866, 0.5, 0.5848, 0.5, 0.6384, 0.5, 0.6786, 0.5, 0.625, 0.5, 0.5866, 0.5, 0.625, 0.5, 0.6875, 0.5, 0.6491, 0.5, 0.625, 0.5, 0.6786, 0.5, 0.75, 0.5, 0.6875, 0.5, 0.5625, 0.5, 0.5866, 0.5, 0.6491, 0.5, 0.625, 0.5, 0.5156, 0.5, 0.5423, 0.5, 0.5866, 0.5, 0.5625, 0.5, 0.5423, 0.5, 0.5156, 0.5, 0.5156, 0.5, 0.5423, 0.5, 0.375, 0.5, 0.3509, 0.5, 0.4134, 0.5, 0.4375, 0.5, 0.375, 0.5, 0.3509, 0.5, 0.3509, 0.5, 0.375, 0.5, 0.6875, 0.5, 0.6491, 0.5, 0.6491, 0.5, 0.6875, 0.5, 0.375, 0.75, 0.375, 0.875, 0.3509, 0.875, 0.3509, 0.75, 0.375, 0.5, 0.375, 0.625, 0.3509, 0.625, 0.3509, 0.5, 0.375, 0.625, 0.375, 0.75, 0.3509, 0.75, 0.3509, 0.625, 0.6875, 0.75, 0.6875, 0.875, 0.6491, 0.875, 0.6491, 0.75, 0.6875, 0.5, 0.6875, 0.625, 0.6491, 0.625, 0.6491, 0.5, 0.6875, 0.625, 0.6875, 0.75, 0.6491, 0.75, 0.6491, 0.625, 0.4375, 0.5, 0.4134, 0.5, 0.4577, 0.5, 0.4844, 0.5, 0.375, 0.5, 0.3214, 0.5, 0.3616, 0.5, 0.4152, 0.5, 0.4134, 0.5, 0.375, 0.5, 0.4152, 0.5, 0.4577, 0.5, 0.5, 0.5, 0.4844, 0.5, 0.4844, 0.5, 0.5, 0.5, 0.5, 0.625, 0.5, 0.75, 0.4844, 0.75, 0.4844, 0.625, 0.5, 0.75, 0.5, 0.875, 0.4844, 0.875, 0.4844, 0.75, 0.5, 0.5, 0.5, 0.625, 0.4844, 0.625, 0.4844, 0.5, 0.5714, 0.5, 0.625, 0.5, 0.6384, 0.5, 0.5848, 0.5, 0.5321, 0.5, 0.5714, 0.5, 0.5848, 0.5, 0.5423, 0.5, 0.5625, 0.5, 0.5156, 0.5, 0.5156, 0.5, 0.5625, 0.5, 0.5625, 0.625, 0.5625, 0.75, 0.5156, 0.75, 0.5156, 0.625, 0.5625, 0.75, 0.5625, 0.875, 0.5156, 0.875, 0.5156, 0.75, 0.5625, 0.5, 0.5625, 0.625, 0.5156, 0.625, 0.5156, 0.5, 0.5, 0.5, 0.4844, 0.5, 0.4844, 0.5, 0.5, 0.5, 0.5156, 0.5, 0.5, 0.5, 0.5, 0.5, 0.5156, 0.5, 0.5321, 0.5, 0.5423, 0.5, 0.5423, 0.5, 0.5321, 0.5, 0.4577, 0.5, 0.4679, 0.5, 0.4679, 0.5, 0.4577, 0.5, 0.4844, 0.5, 0.4577, 0.5, 0.4577, 0.5, 0.4844, 0.5, 0.4577, 0.5, 0.4679, 0.5, 0.5, 0.5, 0.4844, 0.5, 0.5423, 0.5, 0.5156, 0.5, 0.5, 0.5, 0.5321, 0.5, 0.75, 0.5, 0.6875, 0.5, 0.6875, 0.625, 0.75, 0.625, 0.75, 0.75, 0.6875, 0.75, 0.6875, 0.875, 0.75, 0.875, 0.75, 0.625, 0.6875, 0.625, 0.6875, 0.75, 0.75, 0.75, 0.75, 0.875, 0.6875, 0.875, 0.7187, 1.0, 0.6491, 0.625, 0.625, 0.625, 0.625, 0.75, 0.6491, 0.75, 0.6875, 0.875, 0.6491, 0.875, 0.625, 0.875, 0.6562, 1.0, 0.6491, 0.5, 0.625, 0.5, 0.625, 0.625, 0.6491, 0.625, 0.6491, 0.75, 0.625, 0.75, 0.625, 0.875, 0.6491, 0.875, 0.625, 0.625, 0.5625, 0.625, 0.5625, 0.75, 0.625, 0.75, 0.625, 0.875, 0.5625, 0.875, 0.5937, 1.0, 0.625, 0.5, 0.5625, 0.5, 0.5625, 0.625, 0.625, 0.625, 0.625, 0.75, 0.5625, 0.75, 0.5625, 0.875, 0.625, 0.875, 0.5156, 0.5, 0.5, 0.5, 0.5, 0.625, 0.5156, 0.625, 0.5156, 0.75, 0.5, 0.75, 0.5, 0.875, 0.5156, 0.875, 0.5156, 0.625, 0.5, 0.625, 0.5, 0.75, 0.5156, 0.75, 0.5625, 0.875, 0.5156, 0.875, 0.5, 0.875, 0.5312, 1.0, 0.4844, 0.5, 0.4375, 0.5, 0.4375, 0.625, 0.4844, 0.625, 0.4844, 0.75, 0.4375, 0.75, 0.4375, 0.875, 0.4844, 0.875, 0.4844, 0.625, 0.4375, 0.625, 0.4375, 0.75, 0.4844, 0.75, 0.5, 0.875, 0.4844, 0.875, 0.4375, 0.875, 0.4687, 1.0, 0.4375, 0.625, 0.375, 0.625, 0.375, 0.75, 0.4375, 0.75, 0.4375, 0.875, 0.375, 0.875, 0.4062, 1.0, 0.4375, 0.5, 0.375, 0.5, 0.375, 0.625, 0.4375, 0.625, 0.4375, 0.75, 0.375, 0.75, 0.375, 0.875, 0.4375, 0.875, 0.3509, 0.625, 0.3125, 0.625, 0.3125, 0.75, 0.3509, 0.75, 0.375, 0.875, 0.3509, 0.875, 0.3125, 0.875, 0.3437, 1.0, 0.3509, 0.5, 0.3125, 0.5, 0.3125, 0.625, 0.3509, 0.625, 0.3509, 0.75, 0.3125, 0.75, 0.3125, 0.875, 0.3509, 0.875, 0.3125, 0.5, 0.25, 0.5, 0.25, 0.625, 0.3125, 0.625, 0.3125, 0.75, 0.25, 0.75, 0.25, 0.875, 0.3125, 0.875, 0.3125, 0.625, 0.25, 0.625, 0.25, 0.75, 0.3125, 0.75, 0.3125, 0.875, 0.25, 0.875, 0.2812, 1.0, 0.75, 0.5, 0.75, 0.5, 0.6875, 0.5, 0.6875, 0.5, 0.4375, 0.5, 0.4375, 0.5, 0.375, 0.5, 0.375, 0.5, 0.3125, 0.5, 0.3125, 0.5, 0.25, 0.5, 0.25, 0.5, 0.4844, 0.5, 0.4844, 0.5, 0.4375, 0.5, 0.4375, 0.5, 0.5156, 0.5, 0.5156, 0.5, 0.5, 0.5, 0.5, 0.5, 0.625, 0.5, 0.625, 0.5, 0.5625, 0.5, 0.5625, 0.5, 0.6491, 0.5, 0.6491, 0.5, 0.625, 0.5, 0.625, 0.5, 0.3509, 0.5, 0.3509, 0.5, 0.3125, 0.5, 0.3125, 0.5, 0.3509, 0.5, 0.4134, 0.5, 0.375, 0.5, 0.3125, 0.5, 0.3125, 0.5, 0.375, 0.5, 0.3214, 0.5, 0.25, 0.5, 0.4577, 0.5, 0.4679, 0.5, 0.4286, 0.5, 0.4152, 0.5, 0.4152, 0.5, 0.4286, 0.5, 0.375, 0.5, 0.3616, 0.5, 0.5423, 0.5, 0.5866, 0.5, 0.625, 0.5, 0.5848, 0.5, 0.5848, 0.5, 0.625, 0.5, 0.6786, 0.5, 0.6384, 0.5, 0.5866, 0.5, 0.6491, 0.5, 0.6875, 0.5, 0.625, 0.5, 0.625, 0.5, 0.6875, 0.5, 0.75, 0.5, 0.6786, 0.5, 0.5625, 0.5, 0.625, 0.5, 0.6491, 0.5, 0.5866, 0.5, 0.5156, 0.5, 0.5625, 0.5, 0.5866, 0.5, 0.5423, 0.5, 0.5423, 0.5, 0.5423, 0.5, 0.5156, 0.5, 0.5156, 0.5, 0.375, 0.5, 0.4375, 0.5, 0.4134, 0.5, 0.3509, 0.5, 0.375, 0.5, 0.375, 0.5, 0.3509, 0.5, 0.3509, 0.5, 0.6875, 0.5, 0.6875, 0.5, 0.6491, 0.5, 0.6491, 0.5, 0.375, 0.75, 0.3509, 0.75, 0.3509, 0.875, 0.375, 0.875, 0.375, 0.5, 0.3509, 0.5, 0.3509, 0.625, 0.375, 0.625, 0.375, 0.625, 0.3509, 0.625, 0.3509, 0.75, 0.375, 0.75, 0.6875, 0.75, 0.6491, 0.75, 0.6491, 0.875, 0.6875, 0.875, 0.6875, 0.5, 0.6491, 0.5, 0.6491, 0.625, 0.6875, 0.625, 0.6875, 0.625, 0.6491, 0.625, 0.6491, 0.75, 0.6875, 0.75, 0.4375, 0.5, 0.4844, 0.5, 0.4577, 0.5, 0.4134, 0.5, 0.375, 0.5, 0.4152, 0.5, 0.3616, 0.5, 0.3214, 0.5, 0.4134, 0.5, 0.4577, 0.5, 0.4152, 0.5, 0.375, 0.5, 0.5, 0.5, 0.5, 0.5, 0.4844, 0.5, 0.4844, 0.5, 0.5, 0.625, 0.4844, 0.625, 0.4844, 0.75, 0.5, 0.75, 0.5, 0.75, 0.4844, 0.75, 0.4844, 0.875, 0.5, 0.875, 0.5, 0.5, 0.4844, 0.5, 0.4844, 0.625, 0.5, 0.625, 0.5714, 0.5, 0.5848, 0.5, 0.6384, 0.5, 0.625, 0.5, 0.5321, 0.5, 0.5423, 0.5, 0.5848, 0.5, 0.5714, 0.5, 0.5625, 0.5, 0.5625, 0.5, 0.5156, 0.5, 0.5156, 0.5, 0.5625, 0.625, 0.5156, 0.625, 0.5156, 0.75, 0.5625, 0.75, 0.5625, 0.75, 0.5156, 0.75, 0.5156, 0.875, 0.5625, 0.875, 0.5625, 0.5, 0.5156, 0.5, 0.5156, 0.625, 0.5625, 0.625, 0.5, 0.5, 0.5, 0.5, 0.4844, 0.5, 0.4844, 0.5, 0.5156, 0.5, 0.5156, 0.5, 0.5, 0.5, 0.5, 0.5, 0.5321, 0.5, 0.5321, 0.5, 0.5423, 0.5, 0.5423, 0.5, 0.4577, 0.5, 0.4577, 0.5, 0.4679, 0.5, 0.4679, 0.5, 0.4844, 0.5, 0.4844, 0.5, 0.4577, 0.5, 0.4577, 0.5, 0.4577, 0.5, 0.4844, 0.5, 0.5, 0.5, 0.4679, 0.5, 0.5423, 0.5, 0.5321, 0.5, 0.5, 0.5, 0.5156, 0.5, 1.0, 0.5, 1.0, 1.0, 0.9375, 1.0, 0.9375, 0.5, 0.9375, 0.5, 0.9375, 1.0, 0.875, 1.0, 0.875, 0.5, 0.875, 0.5, 0.875, 1.0, 0.8125, 1.0, 0.8125, 0.5, 0.8125, 0.5, 0.8125, 1.0, 0.75, 1.0, 0.75, 0.5, 0.75, 0.5, 0.75, 1.0, 0.6875, 1.0, 0.6875, 0.5, 0.6875, 0.5, 0.6875, 1.0, 0.625, 1.0, 0.625, 0.5, 0.625, 0.5, 0.625, 1.0, 0.5625, 1.0, 0.5625, 0.5, 0.5625, 0.5, 0.5625, 1.0, 0.5, 1.0, 0.5, 0.5, 0.5, 0.5, 0.5, 1.0, 0.4375, 1.0, 0.4375, 0.5, 0.4375, 0.5, 0.4375, 1.0, 0.375, 1.0, 0.375, 0.5, 0.375, 0.5, 0.375, 1.0, 0.3125, 1.0, 0.3125, 0.5, 0.3125, 0.5, 0.3125, 1.0, 0.25, 1.0, 0.25, 0.5, 0.25, 0.5, 0.25, 1.0, 0.1875, 1.0, 0.1875, 0.5, 0.1875, 0.5, 0.1875, 1.0, 0.125, 1.0, 0.125, 0.5, 0.3418, 0.4717, 0.25, 0.49, 0.1582, 0.4717, 0.08029, 0.4197, 0.02827, 0.3418, 0.01, 0.25, 0.02827, 0.1582, 0.08029, 0.08029, 0.1582, 0.02827, 0.25, 0.01, 0.3418, 0.02827, 0.4197, 0.08029, 0.4717, 0.1582, 0.49, 0.25, 0.4717, 0.3418, 0.4197, 0.4197, 0.125, 0.5, 0.125, 1.0, 0.0625, 1.0, 0.0625, 0.5, 0.0625, 0.5, 0.0625, 1.0, 0.0, 1.0, 0.0, 0.5, 0.75, 0.49, 0.8418, 0.4717, 0.9197, 0.4197, 0.9717, 0.3418, 0.99, 0.25, 0.9717, 0.1582, 0.9197, 0.08029, 0.8418, 0.02827, 0.75, 0.01, 0.6582, 0.02827, 0.5803, 0.08029, 0.5283, 0.1582, 0.51, 0.25, 0.5283, 0.3418, 0.5803, 0.4197, 0.6582, 0.4717, 0.875, 0.625, 0.8125, 0.625, 0.8125, 0.625, 0.875, 0.625, 0.75, 0.75, 0.75, 0.875, 0.6875, 0.875, 0.6875, 0.75, 0.75, 0.625, 0.75, 0.75, 0.6875, 0.75, 0.6875, 0.625, 0.25, 0.875, 0.3125, 0.875, 0.3125, 0.875, 0.25, 0.875, 0.6875, 0.625, 0.6875, 0.75, 0.625, 0.75, 0.625, 0.625, 0.9375, 0.875, 1.0, 0.875, 1.0, 0.875, 0.9375, 0.875, 0.125, 0.625, 0.0625, 0.625, 0.0625, 0.625, 0.125, 0.625, 0.6875, 0.75, 0.6875, 0.875, 0.625, 0.875, 0.625, 0.75, 0.625, 0.625, 0.625, 0.75, 0.5625, 0.75, 0.5625, 0.625, 0.3125, 0.875, 0.375, 0.875, 0.375, 0.875, 0.3125, 0.875, 0.9375, 0.625, 0.875, 0.625, 0.875, 0.625, 0.9375, 0.625, 0.625, 0.75, 0.625, 0.875, 0.5625, 0.875, 0.5625, 0.75, 0.8125, 0.625, 0.75, 0.625, 0.75, 0.625, 0.8125, 0.625, 0.5625, 0.75, 0.5625, 0.875, 0.5, 0.875, 0.5, 0.75, 0.5625, 0.625, 0.5625, 0.75, 0.5, 0.75, 0.5, 0.625, 0.625, 0.875, 0.6875, 0.875, 0.6875, 0.875, 0.625, 0.875, 0.4375, 0.625, 0.375, 0.625, 0.375, 0.625, 0.4375, 0.625, 0.5, 0.75, 0.5, 0.875, 0.4375, 0.875, 0.4375, 0.75, 0.5, 0.625, 0.5, 0.75, 0.4375, 0.75, 0.4375, 0.625, 0.75, 0.875, 0.8125, 0.875, 0.8125, 0.875, 0.75, 0.875, 0.4375, 0.625, 0.4375, 0.75, 0.375, 0.75, 0.375, 0.625, 0.125, 0.875, 0.1875, 0.875, 0.1875, 0.875, 0.125, 0.875, 0.6875, 0.625, 0.625, 0.625, 0.625, 0.625, 0.6875, 0.625, 0.4375, 0.75, 0.4375, 0.875, 0.375, 0.875, 0.375, 0.75, 0.375, 0.625, 0.375, 0.75, 0.3125, 0.75, 0.3125, 0.625, 0.5625, 0.875, 0.625, 0.875, 0.625, 0.875, 0.5625, 0.875, 0.5, 0.625, 0.4375, 0.625, 0.4375, 0.625, 0.5, 0.625, 0.375, 0.75, 0.375, 0.875, 0.3125, 0.875, 0.3125, 0.75, 0.5625, 0.625, 0.5, 0.625, 0.5, 0.625, 0.5625, 0.625, 0.625, 0.625, 0.5625, 0.625, 0.5625, 0.625, 0.625, 0.625, 0.0625, 0.625, 0.0, 0.625, 0.0, 0.625, 0.0625, 0.625, 0.3125, 0.75, 0.3125, 0.875, 0.25, 0.875, 0.25, 0.75, 0.1875, 0.625, 0.125, 0.625, 0.125, 0.625, 0.1875, 0.625, 0.9375, 0.625, 0.875, 0.625, 0.875, 0.625, 0.9375, 0.625, 0.3125, 0.625, 0.3125, 0.75, 0.25, 0.75, 0.25, 0.625, 0.1875, 0.875, 0.25, 0.875, 0.25, 0.875, 0.1875, 0.875, 0.25, 0.75, 0.25, 0.875, 0.1875, 0.875, 0.1875, 0.75, 0.0625, 0.625, 0.0, 0.625, 0.0, 0.625, 0.0625, 0.625, 0.6875, 0.625, 0.625, 0.625, 0.625, 0.625, 0.6875, 0.625, 0.25, 0.625, 0.25, 0.75, 0.1875, 0.75, 0.1875, 0.625, 0.875, 0.875, 0.9375, 0.875, 0.9375, 0.875, 0.875, 0.875, 0.25, 0.625, 0.1875, 0.625, 0.1875, 0.625, 0.25, 0.625, 0.875, 0.625, 0.8125, 0.625, 0.8125, 0.625, 0.875, 0.625, 0.25, 0.625, 0.1875, 0.625, 0.1875, 0.625, 0.25, 0.625, 0.125, 0.625, 0.0625, 0.625, 0.0625, 0.625, 0.125, 0.625, 0.75, 0.625, 0.6875, 0.625, 0.6875, 0.625, 0.75, 0.625, 0.1875, 0.625, 0.1875, 0.75, 0.125, 0.75, 0.125, 0.625, 0.6875, 0.875, 0.75, 0.875, 0.75, 0.875, 0.6875, 0.875, 0.375, 0.625, 0.3125, 0.625, 0.3125, 0.625, 0.375, 0.625, 0.4375, 0.625, 0.375, 0.625, 0.375, 0.625, 0.4375, 0.625, 0.3125, 0.625, 0.25, 0.625, 0.25, 0.625, 0.3125, 0.625, 0.1875, 0.75, 0.1875, 0.875, 0.125, 0.875, 0.125, 0.75, 0.0625, 0.875, 0.125, 0.875, 0.125, 0.875, 0.0625, 0.875, 1.0, 0.625, 0.9375, 0.625, 0.9375, 0.625, 1.0, 0.625, 0.8125, 0.625, 0.75, 0.625, 0.75, 0.625, 0.8125, 0.625, 1.0, 0.625, 0.9375, 0.625, 0.9375, 0.625, 1.0, 0.625, 0.125, 0.75, 0.125, 0.875, 0.0625, 0.875, 0.0625, 0.75, 0.3125, 0.625, 0.25, 0.625, 0.25, 0.625, 0.3125, 0.625, 0.5, 0.625, 0.4375, 0.625, 0.4375, 0.625, 0.5, 0.625, 0.125, 0.625, 0.125, 0.75, 0.0625, 0.75, 0.0625, 0.625, 0.125, 0.625, 0.0625, 0.625, 0.0625, 0.625, 0.125, 0.625, 0.5625, 0.625, 0.5, 0.625, 0.5, 0.625, 0.5625, 0.625, 0.0625, 0.75, 0.0625, 0.875, 0.0, 0.875, 0.0, 0.75, 0.5625, 0.625, 0.5, 0.625, 0.5, 0.625, 0.5625, 0.625, 0.625, 0.625, 0.5625, 0.625, 0.5625, 0.625, 0.625, 0.625, 0.0625, 0.625, 0.0625, 0.75, 0.0, 0.75, 0.0, 0.625, 0.5, 0.875, 0.5625, 0.875, 0.5625, 0.875, 0.5, 0.875, 0.9375, 0.625, 0.875, 0.625, 0.875, 0.625, 0.9375, 0.625, 0.1875, 0.625, 0.125, 0.625, 0.125, 0.625, 0.1875, 0.625, 0.4375, 0.625, 0.375, 0.625, 0.375, 0.625, 0.4375, 0.625, 1.0, 0.625, 1.0, 0.75, 0.9375, 0.75, 0.9375, 0.625, 0.4375, 0.875, 0.5, 0.875, 0.5, 0.875, 0.4375, 0.875, 0.75, 0.625, 0.6875, 0.625, 0.6875, 0.625, 0.75, 0.625, 0.25, 0.625, 0.1875, 0.625, 0.1875, 0.625, 0.25, 0.625, 0.625, 0.625, 0.5625, 0.625, 0.5625, 0.625, 0.625, 0.625, 1.0, 0.75, 1.0, 0.875, 0.9375, 0.875, 0.9375, 0.75, 0.8125, 0.625, 0.75, 0.625, 0.75, 0.625, 0.8125, 0.625, 0.9375, 0.625, 0.9375, 0.75, 0.875, 0.75, 0.875, 0.625, 0.375, 0.875, 0.4375, 0.875, 0.4375, 0.875, 0.375, 0.875, 1.0, 0.625, 0.9375, 0.625, 0.9375, 0.625, 1.0, 0.625, 0.375, 0.625, 0.3125, 0.625, 0.3125, 0.625, 0.375, 0.625, 0.75, 0.625, 0.6875, 0.625, 0.6875, 0.625, 0.75, 0.625, 0.9375, 0.75, 0.9375, 0.875, 0.875, 0.875, 0.875, 0.75, 0.6875, 0.625, 0.625, 0.625, 0.625, 0.625, 0.6875, 0.625, 0.0625, 0.625, 0.0, 0.625, 0.0, 0.625, 0.0625, 0.625, 0.875, 0.625, 0.8125, 0.625, 0.8125, 0.625, 0.875, 0.625, 0.1875, 0.625, 0.125, 0.625, 0.125, 0.625, 0.1875, 0.625, 0.875, 0.75, 0.875, 0.875, 0.8125, 0.875, 0.8125, 0.75, 0.5, 0.625, 0.4375, 0.625, 0.4375, 0.625, 0.5, 0.625, 0.3125, 0.625, 0.25, 0.625, 0.25, 0.625, 0.3125, 0.625, 0.875, 0.625, 0.875, 0.75, 0.8125, 0.75, 0.8125, 0.625, 0.8125, 0.875, 0.875, 0.875, 0.875, 0.875, 0.8125, 0.875, 0.375, 0.625, 0.3125, 0.625, 0.3125, 0.625, 0.375, 0.625, 0.8125, 0.75, 0.8125, 0.875, 0.75, 0.875, 0.75, 0.75, 0.8125, 0.625, 0.8125, 0.75, 0.75, 0.75, 0.75, 0.625, 0.0, 0.875, 0.0625, 0.875, 0.0625, 0.875, 0.0, 0.875, 0.3125, 0.625, 0.375, 0.625, 0.4375, 0.625, 0.375, 0.625, 0.375, 0.625, 0.4286, 0.625, 0.5, 0.625, 0.4375, 0.625, 0.5714, 0.625, 0.625, 0.625, 0.5625, 0.625, 0.5, 0.625, 0.625, 0.625, 0.6875, 0.625, 0.625, 0.625, 0.5625, 0.625, 0.25, 0.625, 0.3214, 0.625, 0.375, 0.625, 0.3125, 0.625, 0.3214, 0.625, 0.375, 0.625, 0.4286, 0.625, 0.375, 0.625, 0.625, 0.625, 0.6786, 0.625, 0.625, 0.625, 0.5714, 0.625, 0.6786, 0.625, 0.75, 0.625, 0.6875, 0.625, 0.625, 0.625, 0.1875, 0.625, 0.25, 0.625, 0.3214, 0.625, 0.25, 0.625, 0.25, 0.625, 0.2857, 0.625, 0.375, 0.625, 0.3214, 0.625, 0.7143, 0.625, 0.75, 0.625, 0.6786, 0.625, 0.625, 0.625, 0.75, 0.625, 0.8125, 0.625, 0.75, 0.625, 0.6786, 0.625, 0.125, 0.625, 0.0625, 0.625, 0.25, 0.625, 0.1875, 0.625, 0.0625, 0.625, 0.0, 0.625, 0.2857, 0.625, 0.25, 0.625, 1.0, 0.625, 0.9375, 0.625, 0.75, 0.625, 0.7143, 0.625, 0.9375, 0.625, 0.875, 0.625, 0.8125, 0.625, 0.75, 0.625, 0.6875, 0.875, 0.625, 0.875, 0.5625, 0.875, 0.625, 0.875, 0.625, 0.875, 0.5714, 0.875, 0.5, 0.875, 0.5625, 0.875, 0.4286, 0.875, 0.375, 0.875, 0.4375, 0.875, 0.5, 0.875, 0.375, 0.875, 0.3125, 0.875, 0.375, 0.875, 0.4375, 0.875, 0.75, 0.875, 0.6786, 0.875, 0.625, 0.875, 0.6875, 0.875, 0.6786, 0.875, 0.625, 0.875, 0.5714, 0.875, 0.625, 0.875, 0.375, 0.875, 0.3214, 0.875, 0.375, 0.875, 0.4286, 0.875, 0.3214, 0.875, 0.25, 0.875, 0.3125, 0.875, 0.375, 0.875, 0.8125, 0.875, 0.75, 0.875, 0.6786, 0.875, 0.75, 0.875, 0.75, 0.875, 0.7143, 0.875, 0.625, 0.875, 0.6786, 0.875, 0.2857, 0.875, 0.25, 0.875, 0.3214, 0.875, 0.375, 0.875, 0.25, 0.875, 0.1875, 0.875, 0.25, 0.875, 0.3214, 0.875, 0.875, 0.875, 0.9375, 0.875, 0.75, 0.875, 0.8125, 0.875, 0.9375, 0.875, 1.0, 0.875, 0.7143, 0.875, 0.75, 0.875, 0.0, 0.875, 0.0625, 0.875, 0.25, 0.875, 0.2857, 0.875, 0.0625, 0.875, 0.125, 0.875, 0.1875, 0.875, 0.25, 0.875, 1.0, 0.0, 1.0, 0.0, 1.0, 0.0, 1.0, 0.0, 0.0, 0.0, 0.0, 0.0, 0.0, 0.0, 0.0, 0.0, 0.0, 0.0, 0.0, 0.0, 0.0, 0.0, 0.0, 0.0, 0.0, 0.0, 0.0, 0.0, 0.0, 0.0, 0.0, 0.0, 0.0, 0.0, 0.0, 1.0, 0.0, 1.0, 0.0, 0.0, 1.0, 0.0, 1.0, 0.0, 1.0, 0.0, 1.0, 0.0, 0.0, 0.0, 0.0, 0.0, 0.0, 0.0, 0.0, 0.0, 1.0, 0.0, 1.0, 0.0, 1.0, 0.0, 1.0, 0.0, 0.0, 0.0, 0.0, 0.0, 0.0, 0.0, 0.0, 0.0, 0.0, 0.0, 0.0, 0.0, 0.0, 0.0, 0.0, 0.0, 0.0, 1.0, 0.0, 0.0, 0.0, 0.0, 0.0, 1.0, 0.0, 0.0, 0.0, 0.0, 0.0, 0.0, 0.0, 0.0, 0.0, 0.0, 0.0, 0.0, 0.0, 0.0, 0.0, 0.0, 0.0, 0.0, 0.0, 0.0, 0.0, 0.0, 0.0, 0.0, 1.0, 0.0, 1.0, 0.0, 1.0, 0.0, 1.0, 0.0, 0.0, 0.0, 0.0, 0.0, 0.0, 0.0, 0.0, 0.0, 1.0, 0.0, 1.0, 0.0, 1.0, 0.0, 1.0, 0.0, 1.0, 0.0, 1.0, 1.0, 1.0, 1.0, 1.0, 0.0, 1.0, 0.0, 1.0, 0.0, 1.0, 0.0, 1.0, 0.0, 1.0, 0.0, 1.0, 0.0, 1.0, 0.0, 1.0, 0.0, 0.0, 0.0, 0.0, 0.0, 0.0, 0.0, 0.0, 0.0, 1.0, 1.0, 0.0, 1.0, 0.0, 1.0, 1.0, 1.0, 0.0, 0.0, 0.0, 0.0, 0.0, 0.0, 0.0, 0.0, 0.0, 0.0, 0.0, 0.0, 0.0, 0.0, 0.0, 0.0, 0.0, 0.0, 0.0, 0.0, 0.0, 0.0, 0.0, 0.0, 0.0, 0.0, 0.0, 0.0, 0.0, 0.0, 0.0, 0.0, 0.0, 0.0, 0.0, 0.0, 0.0, 0.0, 0.0, 0.0, 0.0, 0.0, 0.0, 0.0, 0.0, 0.0, 0.0, 0.0, 0.0, 0.0, 0.0, 0.0, 0.0, 0.0, 0.0, 0.0, 0.0, 0.0, 0.0, 0.0, 0.0, 0.0, 0.0, 0.0, 0.0, 0.0, 0.0, 0.0, 0.0, 0.0, 0.0, 0.0, 0.0, 0.0, 0.0, 0.0, 0.0, 0.0, 0.0, 0.0, 1.0, 0.0, 1.0, 0.0, 1.0, 0.0, 1.0, 0.0, 1.0, 0.0, 1.0, 0.0, 1.0, 0.0, 1.0, 0.0, 1.0, 0.0, 1.0, 0.0, 1.0, 0.0, 1.0, 0.0, 1.0, 0.0, 1.0, 0.0, 1.0, 0.0, 1.0, 0.0, 1.0, 0.0, 1.0, 0.0, 1.0, 0.0, 1.0, 0.0, 1.0, 0.0, 1.0, 0.0, 1.0, 0.0, 1.0, 0.0, 1.0, 0.0, 1.0, 0.0, 1.0, 0.0, 1.0, 0.0, 1.0, 0.0, 1.0, 0.0, 1.0, 0.0, 1.0, 0.0, 1.0, 0.0, 1.0, 0.0, 1.0, 0.0, 1.0, 0.0, 1.0, 0.0, 1.0, 0.0, 1.0, 0.0, 1.0, 0.0, 0.0, 0.0, 0.0, 1.0, 1.0, 1.0, 1.0, 0.0, 1.0, 0.0, 1.0, 0.0, 0.0, 0.0, 0.0, 0.0, 1.0, 0.0, 1.0, 0.0, 0.0, 0.0, 0.0, 0.0, 1.0, 0.0, 1.0, 0.0, 0.0, 0.0, 0.0, 0.0, 1.0, 0.0, 1.0, 0.0, 0.0, 0.0, 0.0, 0.0, 0.0, 0.0, 0.0, 0.0, 0.0, 0.0, 0.0, 0.0, 1.0, 0.0, 1.0, 0.0, 1.0, 0.0, 1.0, 0.0, 1.0, 1.0, 1.0, 0.0, 1.0, 0.0, 1.0, 1.0, 1.0, 0.0, 1.0, 0.0, 1.0, 0.0, 1.0, 0.0, 1.0, 0.0, 1.0, 0.0, 1.0, 0.0, 1.0, 0.0, 1.0, 0.0, 1.0, 0.0, 1.0, 0.0, 1.0, 0.0, 0.0, 1.0, 1.0, 1.0, 1.0, 1.0, 0.0, 1.0, 0.0, 0.0, 1.0, 0.0, 1.0, 1.0, 0.0, 1.0, 1.0, 0.0, 0.0, 0.0, 0.0, 0.0, 1.0, 0.0, 1.0, 0.0, 0.0, 0.0, 0.0, 0.0, 1.0, 0.0, 1.0, 0.0, 0.0, 0.0, 0.0, 0.0, 1.0, 0.0, 1.0, 0.0, 0.0, 0.0, 0.0, 0.0, 1.0, 0.0, 1.0, 0.0, 1.0, 1.0, 1.0, 1.0, 1.0, 0.0, 1.0, 0.0, 1.0, 0.0, 1.0, 0.0, 1.0, 0.0, 1.0, 0.0, 1.0, 0.0, 1.0, 0.0, 1.0, 0.0, 1.0, 0.0, 1.0, 0.0, 1.0, 0.0, 1.0, 0.0, 1.0, 1.0, 0.0, 1.0, 0.0, 1.0, 1.0, 1.0, 0.0, 1.0, 0.0, 0.0, 0.0, 0.0, 0.0, 1.0, 0.0, 0.0, 0.0, 0.0, 0.0, 0.0, 0.0, 0.0, 0.0, 0.0, 1.0, 0.0, 1.0, 0.0, 0.0, 0.0, 1.0, 0.0, 0.0, 0.0, 0.0, 0.0, 1.0, 0.0, 0.0, 0.0, 1.0, 0.0, 1.0, 0.0, 0.0, 0.0, 0.0, 0.0, 0.0, 0.0, 0.0, 0.0, 0.0, 0.0, 1.0, 0.0, 1.0, 0.0, 1.0, 0.0, 1.0, 0.0, 1.0, 0.0, 0.0, 0.0, 0.0, 0.0, 1.0, 0.0, 0.0, 0.0, 0.0, 0.0, 0.0, 0.0, 0.0, 0.0, 0.0, 0.0, 1.0, 0.0, 1.0, 0.0, 0.0, 0.0, 0.0, 0.0, 0.0, 0.0, 0.0, 0.0, 0.0, 0.0, 1.0, 0.0, 1.0, 0.0, 1.0, 0.0, 1.0, 0.0, 1.0, 0.0, 1.0, 0.0, 1.0, 0.0, 1.0, 0.0, 0.0, 0.0, 0.0, 0.0, 0.0, 0.0, 0.0, 0.0, 0.0, 0.0, 0.0, 0.0, 0.0, 0.0, 0.0, 0.0, 0.0, 0.0, 0.0, 0.0, 0.0, 0.0, 0.0, 0.0])
me_sphere.materials.append(mat_skin)
me_sphere.materials.append(mat_clothes)
me_sphere.materials.append(mat_hat)
me_sphere.materials.append(mat_feather_spine)
me_sphere.materials.append(mat_feather)
me_sphere.use_remesh_fix_poles = True
me_sphere.use_remesh_preserve_attributes = False
me_sphere.update()
me_plane = bpy.data.meshes.new('Plane')
me_plane.from_pydata([(-0.6501, -0.05282, -0.3962), (-0.6567, -0.01951, 0.3581), (-0.3922, -0.6927, 0.01555), (9.122e-09, -0.7992, -0.594), (9.122e-09, 0.1072, 0.8225), (9.122e-09, -0.6662, -0.7727), (-0.598, -0.3241, -0.012), (9.122e-09, -0.9326, -0.1776), (-0.3914, -0.6357, -0.3676), (-0.3939, -0.007856, 0.596), (-0.3911, -0.5355, -0.532), (-0.5881, -0.3, 0.3347), (9.122e-09, -0.7031, 0.5976), (-0.3935, -0.6501, 0.4495), (-0.5575, 0.3368, 0.3446), (9.122e-09, 0.6858, 0.5909), (-0.394, 0.5309, 0.5013), (-0.5643, 0.2956, -0.2958), (9.122e-09, 0.4476, -0.6081), (-0.3813, 0.3778, -0.4639), (9.122e-09, 0.7625, 0.3701), (9.122e-09, 0.7505, -0.1937), (-0.4025, 0.6053, -0.1514), (-0.394, 0.5822, 0.2496), (-0.5915, 0.4115, -0.06133), (9.122e-09, -0.1689, -0.8011), (-0.3926, -0.185, -0.6099), (-0.6587, -0.02613, 0.03917), (0.6501, -0.05282, -0.3962), (0.6567, -0.01951, 0.3581), (0.3922, -0.6927, 0.01555), (0.598, -0.3241, -0.012), (0.3914, -0.6357, -0.3676), (0.3939, -0.007856, 0.596), (0.3911, -0.5355, -0.532), (0.5881, -0.3, 0.3347), (0.3935, -0.6501, 0.4495), (0.5575, 0.3368, 0.3446), (0.394, 0.5309, 0.5013), (0.5643, 0.2956, -0.2958), (0.3813, 0.3778, -0.4639), (0.4025, 0.6053, -0.1514), (0.394, 0.5822, 0.2496), (0.5915, 0.4115, -0.06133), (0.3926, -0.185, -0.6099), (0.6587, -0.02613, 0.03917), (-0.6501, -0.05282, -0.3962), (-0.598, -0.3241, -0.012), (-0.5881, -0.3, 0.3347), (9.122e-09, -0.7031, 0.5976), (-0.3935, -0.6501, 0.4495), (-0.5643, 0.2956, -0.2958), (9.122e-09, 0.4476, -0.6081), (-0.3813, 0.3778, -0.4639), (-0.5915, 0.4115, -0.06133), (-0.6587, -0.02613, 0.03917), (0.6501, -0.05282, -0.3962), (0.598, -0.3241, -0.012), (0.5881, -0.3, 0.3347), (0.3935, -0.6501, 0.4495), (0.5643, 0.2956, -0.2958), (0.3813, 0.3778, -0.4639), (0.5915, 0.4115, -0.06133), (0.6587, -0.02613, 0.03917), (-0.6078, -0.3051, 0.3487), (-0.6794, -0.01937, 0.3679), (9.252e-09, -0.709, 0.6216), (9.198e-09, 0.1081, 0.8472), (-0.4082, -0.008856, 0.6161), (-0.4053, -0.6549, 0.4706), (-0.5791, 0.345, 0.3533), (-0.4097, 0.5444, 0.5148), (9.122e-09, 0.7041, 0.6076), (-0.5817, 0.3096, -0.3062), (-0.3932, 0.395, -0.477), (9.122e-09, 0.4675, -0.6227), (9.265e-09, 0.774, -0.2012), (-0.409, 0.6017, 0.2522), (-0.6124, 0.4247, -0.06252), (9.672e-09, 0.7869, 0.3739), (-0.4158, 0.6252, -0.1575), (-0.6833, -0.02408, 0.04029), (0.6078, -0.3051, 0.3487), (0.6794, -0.01937, 0.3679), (0.4082, -0.008856, 0.6161), (0.4053, -0.6549, 0.4706), (0.5791, 0.345, 0.3533), (0.4097, 0.5444, 0.5148), (0.5817, 0.3096, -0.3062), (0.3932, 0.395, -0.477), (0.409, 0.6017, 0.2522), (0.6124, 0.4247, -0.06252), (0.4158, 0.6252, -0.1575), (0.6833, -0.02408, 0.04029), (-0.6664, -0.05868, -0.3984), (-0.404, -0.5455, -0.5384), (-0.405, -0.6454, -0.3732), (9.122e-09, -0.8135, -0.6042), (9.122e-09, -0.6803, -0.7831), (-0.6145, -0.3297, -0.01369), (-0.6759, -0.0296, 0.03904), (0.6664, -0.05868, -0.3984), (0.404, -0.5455, -0.5384), (0.405, -0.6454, -0.3732), (0.6145, -0.3297, -0.01369), (0.6759, -0.0296, 0.03904), (0.7391, 0.1891, -0.5808), (0.733, 0.1952, -1.175), (0.7391, -0.1856, -0.5808), (1.114, -0.1856, -0.5808), (1.114, 0.1891, -0.5808), (1.141, -0.2133, -1.089), (1.128, 0.2029, -1.317), (0.733, -0.1918, -1.175), (1.128, -0.1995, -1.317), (1.154, -0.2268, -1.749), (0.711, 0.2177, -1.764), (1.122, -0.1292, -1.777), (1.124, 0.2299, -1.767), (-0.7391, 0.1891, -0.5808), (-0.733, 0.1952, -1.175), (-0.7391, -0.1856, -0.5808), (-1.114, -0.1856, -0.5808), (-1.114, 0.1891, -0.5808), (-1.141, -0.2133, -1.089), (-1.128, 0.2029, -1.317), (-0.733, -0.1918, -1.175), (-1.128, -0.1995, -1.317), (-1.154, -0.2268, -1.749), (-0.711, 0.2177, -1.764), (-1.122, -0.1292, -1.777), (-1.124, 0.2299, -1.767), (1.229, 0.0007035, -1.075), (0.9256, 0.3044, -1.075), (0.698, 0.001727, -0.5648), (0.624, 0.001818, -1.073), (0.9264, 0.2301, -0.5648), (1.155, 0.001727, -0.5648), (0.9263, -0.3008, -1.073), (0.9264, -0.2267, -0.5648), (1.144, 0.2192, -1.084), (1.177, 0.2508, -0.6848), (0.6757, -0.2473, -0.6848), (0.6774, 0.2525, -0.6848), (1.176, -0.249, -0.6848), (0.59, 0.001391, -0.6721), (0.9261, 0.3382, -0.6721), (1.263, 0.002064, -0.6721), (0.9268, -0.3347, -0.6721), (1.22, 0.001665, -1.364), (0.9265, 0.2948, -1.364), (0.6333, 0.00179, -1.364), (0.9264, -0.2914, -1.364), (1.236, 0.001948, -1.75), (0.9262, 0.3112, -1.75), (0.617, 0.001507, -1.75), (0.9267, -0.3077, -1.75), (0.731, -0.1305, -1.776), (0.9167, -0.1775, -1.782), (0.6979, -0.2254, -1.749), (-1.229, 0.0007035, -1.075), (-0.9256, 0.3044, -1.075), (-0.698, 0.001727, -0.5648), (-0.624, 0.001818, -1.073), (-0.9264, 0.2301, -0.5648), (-1.155, 0.001727, -0.5648), (-0.9263, -0.3008, -1.073), (-0.9264, -0.2267, -0.5648), (-1.144, 0.2192, -1.084), (-1.177, 0.2508, -0.6848), (-0.6757, -0.2473, -0.6848), (-0.6774, 0.2525, -0.6848), (-1.176, -0.249, -0.6848), (-0.59, 0.001391, -0.6721), (-0.9261, 0.3382, -0.6721), (-1.263, 0.002064, -0.6721), (-0.9268, -0.3347, -0.6721), (-1.22, 0.001665, -1.364), (-0.9265, 0.2948, -1.364), (-0.6333, 0.00179, -1.364), (-0.9264, -0.2914, -1.364), (-1.236, 0.001948, -1.75), (-0.9262, 0.3112, -1.75), (-0.617, 0.001507, -1.75), (-0.9267, -0.3077, -1.75), (-0.731, -0.1305, -1.776), (-0.9167, -0.1775, -1.782), (-0.6979, -0.2254, -1.749), (0.9264, 0.001727, -0.531), (-0.9264, 0.001727, -0.531), (-0.4533, -0.3722, -2.36), (-0.6383, -0.2456, -0.6191), (-0.4509, 0.3775, -2.36), (-0.6462, 0.2481, -0.6209), (0.4533, -0.3722, -2.36), (0.6383, -0.2456, -0.6191), (0.4509, 0.3775, -2.36), (0.6462, 0.2481, -0.6209), (-0.5162, 0.002899, -2.36), (-0.5657, -0.4148, -1.439), (-0.7754, 0.001698, -0.5978), (-0.566, 0.4126, -1.436), (9.269e-09, 0.549, -2.36), (7.392e-09, 0.394, -0.6016), (0.566, 0.4126, -1.436), (0.5162, 0.002899, -2.36), (0.7754, 0.001698, -0.5978), (0.5657, -0.4148, -1.439), (6.748e-09, -0.5396, -2.36), (6.748e-09, -0.3896, -0.6008), (4.221e-09, 0.0009151, -0.5507), (-3.977e-09, 0.001482, -2.36), (1.027e-08, -0.7109, -1.441), (0.7562, 0.01105, -1.435), (6.748e-09, 0.7166, -1.442), (-0.7562, 0.01105, -1.435), (-0.4861, -0.2647, -2.36), (-0.6719, -0.3996, -0.9631), (-0.7017, 0.1528, -0.612), (-0.5036, 0.4336, -1.911), (-0.2033, 0.4749, -2.36), (0.3217, 0.3335, -0.6074), (0.5036, 0.4336, -1.911), (0.4857, 0.2702, -2.36), (0.6992, -0.1505, -0.6108), (0.5044, -0.4334, -1.914), (0.2419, -0.4516, -2.36), (-0.3224, -0.3309, -0.6072), (-0.4857, 0.2702, -2.36), (-0.5044, -0.4334, -1.914), (-0.6992, -0.1505, -0.6108), (-0.6594, 0.4254, -0.9613), (0.2033, 0.4749, -2.36), (-0.3217, 0.3335, -0.6074), (0.6594, 0.4254, -0.9613), (0.4861, -0.2647, -2.36), (0.7017, 0.1528, -0.612), (0.6719, -0.3996, -0.9631), (-0.2419, -0.4516, -2.36), (0.3224, -0.3309, -0.6072), (6.279e-09, -0.2614, -0.5781), (6.748e-09, 0.2644, -0.5783), (0.4219, 0.0006847, -0.5735), (-0.4219, 0.0006847, -0.5735), (-3.432e-09, -0.2791, -2.36), (-3.629e-09, 0.2838, -2.36), (-0.3013, 0.001294, -2.36), (0.3013, 0.001294, -2.36), (-0.3221, -0.5609, -1.44), (0.3221, -0.5609, -1.44), (6.748e-09, -0.6791, -1.916), (7.653e-09, -0.6394, -0.9668), (0.6838, -0.2909, -1.437), (0.6849, 0.2922, -1.436), (0.6413, 0.008387, -1.911), (0.8695, 0.01327, -0.9584), (0.2849, 0.5789, -1.44), (-0.2849, 0.5789, -1.44), (6.748e-09, 0.6905, -1.916), (6.748e-09, 0.6493, -0.9693), (-0.6849, 0.2922, -1.436), (-0.6838, -0.2909, -1.437), (-0.6413, 0.008387, -1.911), (-0.8695, 0.01327, -0.9584), (-0.7723, -0.2942, -0.9622), (-0.5809, -0.3141, -1.914), (-0.5803, 0.3161, -1.914), (-0.3863, 0.5495, -0.966), (-0.2344, 0.5832, -1.914), (0.2344, 0.5832, -1.914), (0.7826, 0.3043, -0.96), (0.5803, 0.3161, -1.914), (0.5809, -0.3141, -1.914), (0.3703, -0.5183, -0.967), (0.3149, -0.5362, -1.915), (-0.3149, -0.5362, -1.915), (0.2553, 0.2092, -2.36), (-0.2553, 0.2092, -2.36), (-0.2438, -0.2087, -2.36), (-0.3879, 0.1969, -0.5942), (0.3879, 0.1969, -0.5942), (0.3881, -0.1973, -0.5932), (-0.3881, -0.1973, -0.5932), (0.2438, -0.2087, -2.36), (-0.3703, -0.5183, -0.967), (0.7723, -0.2942, -0.9622), (0.3863, 0.5495, -0.966), (-0.7826, 0.3043, -0.96)], [], [(2, 6, 8), (28, 45, 105, 101), (12, 2, 7), (8, 6, 99, 96), (7, 8, 3), (11, 2, 13), (9, 11, 13), (9, 12, 4), (4, 16, 9), (9, 14, 1), (21, 19, 22), (22, 17, 24), (14, 23, 24), (16, 20, 23), (23, 21, 22), (18, 26, 19), (19, 0, 17), (0, 26, 10), (10, 25, 5), (11, 27, 6), (14, 27, 1), (0, 10, 95, 94), (27, 17, 0), (31, 32, 103, 104), (12, 30, 36), (5, 34, 102, 98), (7, 32, 30), (30, 35, 36), (33, 35, 29), (12, 33, 4), (38, 4, 33), (37, 33, 29), (40, 21, 41), (39, 41, 43), (37, 42, 38), (38, 20, 15), (42, 21, 20), (44, 18, 40), (28, 40, 39), (44, 28, 34), (25, 34, 5), (35, 45, 29), (45, 37, 29), (3, 8, 96, 97), (45, 39, 43), (27, 0, 94, 100), (12, 13, 2), (45, 31, 104, 105), (7, 2, 8), (11, 6, 2), (9, 1, 11), (9, 13, 12), (4, 15, 16), (9, 16, 14), (21, 18, 19), (22, 19, 17), (14, 16, 23), (23, 22, 24), (16, 15, 20), (23, 20, 21), (18, 25, 26), (19, 26, 0), (10, 26, 25), (11, 1, 27), (14, 24, 27), (27, 24, 17), (30, 32, 31), (34, 28, 101, 102), (12, 7, 30), (32, 3, 97, 103), (7, 3, 32), (30, 31, 35), (33, 36, 35), (12, 36, 33), (38, 15, 4), (37, 38, 33), (40, 18, 21), (39, 40, 41), (37, 43, 42), (43, 41, 42), (38, 42, 20), (42, 41, 21), (44, 25, 18), (28, 44, 40), (25, 44, 34), (35, 31, 45), (45, 43, 37), (45, 28, 39), (53, 46, 51), (48, 55, 47), (55, 51, 46), (56, 61, 60), (63, 60, 62), (53, 51, 73, 74), (49, 59, 85, 66), (55, 48, 64, 81), (55, 54, 51), (59, 58, 82, 85), (61, 52, 75, 89), (60, 61, 89, 88), (62, 60, 88, 91), (63, 62, 91, 93), (51, 54, 78, 73), (50, 49, 66, 69), (54, 55, 81, 78), (52, 53, 74, 75), (58, 63, 93, 82), (58, 57, 63), (48, 50, 69, 64), (63, 56, 60), (68, 64, 69), (68, 66, 67), (67, 71, 68), (68, 70, 65), (76, 74, 80), (80, 73, 78), (70, 77, 78), (71, 79, 77), (77, 76, 80), (70, 81, 65), (84, 82, 83), (66, 84, 67), (87, 67, 84), (86, 84, 83), (89, 76, 92), (88, 92, 91), (86, 90, 87), (87, 79, 72), (90, 76, 79), (82, 93, 83), (93, 86, 83), (68, 65, 64), (68, 69, 66), (67, 72, 71), (68, 71, 70), (76, 75, 74), (80, 74, 73), (70, 71, 77), (77, 80, 78), (71, 72, 79), (77, 79, 76), (64, 65, 81), (70, 78, 81), (84, 85, 82), (66, 85, 84), (87, 72, 67), (86, 87, 84), (89, 75, 76), (88, 89, 92), (86, 91, 90), (91, 92, 90), (87, 90, 79), (90, 92, 76), (93, 91, 86), (96, 94, 95), (97, 95, 98), (100, 94, 99), (103, 101, 104), (97, 102, 103), (101, 105, 104), (96, 99, 94), (97, 96, 95), (103, 102, 101), (97, 98, 102), (6, 27, 100, 99), (10, 5, 98, 95), (109, 148, 144), (148, 108, 142), (110, 147, 141), (147, 109, 144), (106, 146, 143), (146, 110, 141), (108, 145, 142), (145, 106, 143), (136, 137, 110), (136, 134, 188), (134, 139, 188), (137, 139, 109), (142, 145, 135), (145, 143, 135), (143, 146, 133), (146, 141, 133), (141, 147, 132), (147, 144, 132), (144, 148, 138), (148, 142, 138), (133, 112, 150), (138, 113, 152), (138, 114, 111), (132, 114, 149), (132, 112, 140), (135, 107, 151), (114, 152, 115), (159, 156, 152), (155, 116, 157), (155, 157, 159), (107, 150, 116), (118, 154, 150), (113, 151, 159), (116, 155, 151), (112, 149, 118), (115, 153, 149), (116, 158, 157), (156, 157, 158), (156, 117, 115), (176, 121, 167), (176, 122, 172), (175, 122, 165), (175, 123, 169), (174, 123, 164), (174, 119, 171), (173, 119, 162), (173, 121, 170), (165, 164, 123), (165, 167, 189), (167, 162, 189), (164, 162, 119), (126, 163, 170), (171, 173, 163), (120, 161, 171), (169, 174, 161), (168, 160, 169), (172, 175, 160), (124, 166, 172), (170, 176, 166), (161, 125, 168), (127, 166, 124), (125, 160, 168), (160, 127, 124), (128, 184, 180), (184, 187, 180), (185, 183, 187), (129, 182, 178), (182, 131, 178), (187, 183, 179), (183, 129, 179), (131, 181, 177), (181, 128, 177), (129, 186, 131), (181, 130, 128), (130, 184, 128), (184, 185, 187), (109, 139, 148), (148, 139, 108), (110, 137, 147), (147, 137, 109), (106, 136, 146), (146, 136, 110), (108, 134, 145), (145, 134, 106), (136, 188, 137), (136, 106, 134), (134, 108, 139), (137, 188, 139), (113, 142, 135), (135, 143, 107), (107, 143, 133), (133, 141, 140), (140, 141, 132), (132, 144, 111), (111, 144, 138), (138, 142, 113), (133, 140, 112), (133, 150, 107), (138, 152, 114), (132, 111, 114), (132, 149, 112), (135, 151, 113), (113, 159, 152), (115, 152, 156), (112, 118, 150), (116, 150, 154), (107, 116, 151), (159, 151, 155), (114, 115, 149), (118, 149, 153), (116, 118, 158), (118, 117, 158), (153, 115, 117), (153, 117, 118), (156, 159, 157), (156, 158, 117), (154, 118, 116), (176, 170, 121), (176, 167, 122), (175, 172, 122), (175, 165, 123), (174, 169, 123), (174, 164, 119), (173, 171, 119), (173, 162, 121), (165, 189, 164), (165, 122, 167), (167, 121, 162), (164, 189, 162), (120, 171, 163), (170, 163, 173), (168, 169, 161), (171, 161, 174), (124, 172, 160), (169, 160, 175), (126, 170, 166), (172, 166, 176), (120, 178, 161), (161, 178, 125), (127, 180, 166), (166, 180, 126), (125, 177, 160), (160, 177, 127), (126, 179, 163), (163, 179, 120), (127, 128, 180), (180, 187, 126), (183, 185, 129), (120, 129, 178), (178, 131, 125), (126, 187, 179), (179, 129, 120), (125, 131, 177), (177, 128, 127), (129, 185, 186), (186, 130, 131), (131, 130, 181), (130, 186, 184), (184, 186, 185), (129, 131, 182), (287, 218, 193, 231), (286, 221, 197, 234), (285, 224, 195, 237), (284, 227, 191, 217), (283, 235, 194, 226), (282, 230, 191, 227), (281, 240, 209, 239), (280, 241, 210, 242), (279, 218, 200, 243), (278, 244, 208, 238), (277, 245, 211, 246), (276, 223, 205, 247), (275, 248, 199, 229), (274, 249, 212, 250), (273, 239, 209, 251), (272, 252, 207, 225), (271, 253, 213, 254), (270, 236, 206, 255), (269, 256, 204, 222), (268, 257, 214, 258), (267, 233, 203, 259), (266, 260, 201, 219), (265, 261, 215, 262), (264, 230, 200, 263), (261, 264, 263, 215), (199, 217, 264, 261), (217, 191, 230, 264), (216, 265, 262, 198), (190, 229, 265, 216), (229, 199, 261, 265), (228, 266, 219, 192), (198, 262, 266, 228), (262, 215, 260, 266), (257, 267, 259, 214), (201, 231, 267, 257), (231, 193, 233, 267), (220, 268, 258, 202), (192, 219, 268, 220), (219, 201, 257, 268), (232, 269, 222, 196), (202, 258, 269, 232), (258, 214, 256, 269), (253, 270, 255, 213), (204, 234, 270, 253), (234, 197, 236, 270), (223, 271, 254, 205), (196, 222, 271, 223), (222, 204, 253, 271), (235, 272, 225, 194), (205, 254, 272, 235), (254, 213, 252, 272), (249, 273, 251, 212), (207, 237, 273, 249), (237, 195, 239, 273), (226, 274, 250, 208), (194, 225, 274, 226), (225, 207, 249, 274), (238, 275, 229, 190), (208, 250, 275, 238), (250, 212, 248, 275), (245, 276, 247, 211), (202, 232, 276, 245), (232, 196, 223, 276), (228, 277, 246, 198), (192, 220, 277, 228), (220, 202, 245, 277), (216, 278, 238, 190), (198, 246, 278, 216), (246, 211, 244, 278), (241, 279, 243, 210), (203, 233, 279, 241), (233, 193, 218, 279), (236, 280, 242, 206), (197, 221, 280, 236), (221, 203, 241, 280), (224, 281, 239, 195), (206, 242, 281, 224), (242, 210, 240, 281), (240, 282, 227, 209), (210, 243, 282, 240), (243, 200, 230, 282), (244, 283, 226, 208), (211, 247, 283, 244), (247, 205, 235, 283), (248, 284, 217, 199), (212, 251, 284, 248), (251, 209, 227, 284), (252, 285, 237, 207), (213, 255, 285, 252), (255, 206, 224, 285), (256, 286, 234, 204), (214, 259, 286, 256), (259, 203, 221, 286), (260, 287, 231, 201), (215, 263, 287, 260), (263, 200, 218, 287)])
me_plane.polygons.foreach_set('material_index', [1, 0, 1, 0, 1, 1, 2, 2, 2, 2, 2, 2, 2, 2, 2, 1, 1, 1, 1, 1, 2, 0, 1, 0, 1, 0, 1, 1, 2, 2, 2, 2, 2, 2, 2, 2, 2, 1, 1, 1, 1, 2, 2, 0, 1, 0, 1, 0, 1, 1, 2, 2, 2, 2, 2, 2, 2, 2, 2, 2, 1, 1, 1, 2, 2, 1, 1, 0, 1, 0, 1, 1, 2, 2, 2, 2, 2, 2, 2, 2, 2, 2, 1, 1, 1, 1, 2, 1, 1, 1, 1, 1, 1, 2, 2, 2, 1, 2, 2, 2, 2, 2, 2, 2, 2, 2, 2, 1, 2, 1, 2, 2, 2, 2, 2, 2, 2, 2, 2, 2, 2, 2, 2, 2, 2, 2, 2, 2, 2, 2, 2, 2, 2, 2, 2, 2, 2, 2, 2, 2, 2, 2, 2, 2, 2, 2, 2, 2, 2, 2, 2, 2, 2, 2, 0, 0, 0, 0, 0, 0, 0, 0, 0, 0, 0, 0, 3, 3, 3, 3, 3, 3, 3, 3, 3, 3, 3, 3, 3, 3, 3, 3, 3, 3, 3, 3, 3, 3, 3, 3, 3, 3, 3, 3, 3, 3, 3, 3, 3, 3, 3, 3, 3, 3, 3, 3, 3, 3, 3, 3, 3, 3, 3, 3, 3, 3, 3, 3, 3, 3, 3, 3, 3, 3, 3, 3, 3, 3, 3, 3, 3, 3, 3, 3, 3, 3, 3, 3, 3, 3, 3, 3, 3, 3, 3, 3, 3, 3, 3, 3, 3, 3, 3, 3, 3, 3, 3, 3, 3, 3, 3, 3, 3, 3, 3, 3, 3, 3, 3, 3, 3, 3, 3, 3, 3, 3, 3, 3, 3, 3, 3, 3, 3, 3, 3, 3, 3, 3, 3, 3, 3, 3, 3, 3, 3, 3, 3, 3, 3, 3, 3, 3, 3, 3, 3, 3, 3, 3, 3, 3, 3, 3, 3, 3, 3, 3, 3, 3, 3, 3, 3, 3, 3, 3, 3, 3, 4, 4, 4, 4, 4, 4, 4, 4, 4, 4, 4, 4, 4, 4, 4, 4, 4, 4, 4, 4, 4, 4, 4, 4, 4, 4, 4, 4, 4, 4, 4, 4, 4, 4, 4, 4, 4, 4, 4, 4, 4, 4, 4, 4, 4, 4, 4, 4, 4, 4, 4, 4, 4, 4, 4, 4, 4, 4, 4, 4, 4, 4, 4, 4, 4, 4, 4, 4, 4, 4, 4, 4, 4, 4, 4, 4, 4, 4, 4, 4, 4, 4, 4, 4, 4, 4, 4, 4, 4, 4, 4, 4, 4, 4, 4, 4])
_uv = me_plane.uv_layers.new(name='UVMap')
_uv.uv.foreach_set('vector', [0.7887, 1.0, 1.0, 1.0, 0.7887, 1.0, 0.9991, 1.0, 1.0, 1.0, 1.0, 1.0, 0.9991, 1.0, 0.5, 1.0, 0.7887, 1.0, 0.5, 1.0, 0.7887, 1.0, 1.0, 1.0, 1.0, 1.0, 0.7887, 1.0, 0.5, 1.0, 0.7887, 1.0, 0.5, 1.0, 1.0, 1.0, 0.7887, 1.0, 0.7887, 1.0, 0.7887, 1.0, 1.0, 1.0, 0.7887, 1.0, 0.7887, 1.0, 0.5, 1.0, 0.5, 1.0, 0.5, 1.0, 0.7887, 1.0, 0.7887, 1.0, 0.7887, 1.0, 1.0, 1.0, 1.0, 1.0, 0.5, 1.0, 0.7887, 1.0, 0.7887, 1.0, 0.7887, 1.0, 1.0, 1.0, 1.0, 1.0, 1.0, 1.0, 0.7887, 1.0, 1.0, 1.0, 0.7887, 1.0, 0.5, 1.0, 0.7887, 1.0, 0.7887, 1.0, 0.5, 1.0, 0.7887, 1.0, 0.5, 1.0, 0.7887, 1.0, 0.7887, 1.0, 0.7887, 1.0, 0.9991, 1.0, 1.0, 1.0, 0.9991, 1.0, 0.7887, 1.0, 0.7887, 1.0, 0.7887, 1.0, 0.5, 1.0, 0.5, 1.0, 1.0, 1.0, 1.0, 1.0, 1.0, 1.0, 1.0, 1.0, 1.0, 1.0, 1.0, 1.0, 0.9991, 1.0, 0.7887, 1.0, 0.7887, 1.0, 0.9991, 1.0, 1.0, 1.0, 1.0, 1.0, 0.9991, 1.0, 1.0, 1.0, 0.7887, 1.0, 0.7887, 1.0, 1.0, 1.0, 0.5, 1.0, 0.7887, 1.0, 0.7887, 1.0, 0.5, 1.0, 0.7887, 1.0, 0.7887, 1.0, 0.5, 1.0, 0.5, 1.0, 0.7887, 1.0, 0.7887, 1.0, 0.7887, 1.0, 1.0, 1.0, 0.7887, 1.0, 0.7887, 1.0, 1.0, 1.0, 1.0, 1.0, 0.5, 1.0, 0.7887, 1.0, 0.5, 1.0, 0.7887, 1.0, 0.5, 1.0, 0.7887, 1.0, 1.0, 1.0, 0.7887, 1.0, 1.0, 1.0, 0.7887, 1.0, 0.5, 1.0, 0.7887, 1.0, 1.0, 1.0, 0.7887, 1.0, 1.0, 1.0, 1.0, 1.0, 0.7887, 1.0, 0.7887, 1.0, 0.7887, 1.0, 0.5, 1.0, 0.5, 1.0, 0.7887, 1.0, 0.5, 1.0, 0.5, 1.0, 0.7887, 1.0, 0.5, 1.0, 0.7887, 1.0, 0.9991, 1.0, 0.7887, 1.0, 1.0, 1.0, 0.7887, 1.0, 0.9991, 1.0, 0.7887, 1.0, 0.5, 1.0, 0.7887, 1.0, 0.5, 1.0, 1.0, 1.0, 1.0, 1.0, 1.0, 1.0, 1.0, 1.0, 1.0, 1.0, 1.0, 1.0, 0.5, 1.0, 0.7887, 1.0, 0.7887, 1.0, 0.5, 1.0, 1.0, 1.0, 1.0, 1.0, 1.0, 1.0, 1.0, 1.0, 0.9991, 1.0, 0.9991, 1.0, 1.0, 1.0, 0.5, 1.0, 0.7887, 1.0, 0.7887, 1.0, 1.0, 1.0, 1.0, 1.0, 1.0, 1.0, 1.0, 1.0, 0.5, 1.0, 0.7887, 1.0, 0.7887, 1.0, 1.0, 1.0, 1.0, 1.0, 0.7887, 1.0, 0.7887, 1.0, 1.0, 1.0, 1.0, 1.0, 0.7887, 1.0, 0.7887, 1.0, 0.5, 1.0, 0.5, 1.0, 0.5, 1.0, 0.7887, 1.0, 0.7887, 1.0, 0.7887, 1.0, 1.0, 1.0, 0.5, 1.0, 0.5, 1.0, 0.7887, 1.0, 0.7887, 1.0, 0.7887, 1.0, 1.0, 1.0, 1.0, 1.0, 0.7887, 1.0, 0.7887, 1.0, 0.7887, 1.0, 0.7887, 1.0, 1.0, 1.0, 0.7887, 1.0, 0.5, 1.0, 0.5, 1.0, 0.7887, 1.0, 0.5, 1.0, 0.5, 1.0, 0.5, 1.0, 0.5, 1.0, 0.7887, 1.0, 0.7887, 1.0, 0.7887, 1.0, 0.9991, 1.0, 0.7887, 1.0, 0.7887, 1.0, 0.5, 1.0, 1.0, 1.0, 1.0, 1.0, 1.0, 1.0, 1.0, 1.0, 1.0, 1.0, 1.0, 1.0, 1.0, 1.0, 1.0, 1.0, 1.0, 1.0, 0.7887, 1.0, 0.7887, 1.0, 1.0, 1.0, 0.7887, 1.0, 0.9991, 1.0, 0.9991, 1.0, 0.7887, 1.0, 0.5, 1.0, 0.5, 1.0, 0.7887, 1.0, 0.7887, 1.0, 0.5, 1.0, 0.5, 1.0, 0.7887, 1.0, 0.5, 1.0, 0.5, 1.0, 0.7887, 1.0, 0.7887, 1.0, 1.0, 1.0, 1.0, 1.0, 0.7887, 1.0, 0.7887, 1.0, 1.0, 1.0, 0.5, 1.0, 0.7887, 1.0, 0.7887, 1.0, 0.7887, 1.0, 0.5, 1.0, 0.5, 1.0, 1.0, 1.0, 0.7887, 1.0, 0.7887, 1.0, 0.7887, 1.0, 0.5, 1.0, 0.5, 1.0, 1.0, 1.0, 0.7887, 1.0, 0.7887, 1.0, 1.0, 1.0, 1.0, 1.0, 0.7887, 1.0, 1.0, 1.0, 0.7887, 1.0, 0.7887, 1.0, 0.7887, 1.0, 0.7887, 1.0, 0.5, 1.0, 0.7887, 1.0, 0.7887, 1.0, 0.5, 1.0, 0.7887, 1.0, 0.5, 1.0, 0.5, 1.0, 0.9991, 1.0, 0.7887, 1.0, 0.7887, 1.0, 0.5, 1.0, 0.7887, 1.0, 0.7887, 1.0, 1.0, 1.0, 1.0, 1.0, 1.0, 1.0, 1.0, 1.0, 1.0, 1.0, 1.0, 1.0, 1.0, 1.0, 0.9991, 1.0, 1.0, 1.0, 0.7887, 1.0, 0.9991, 1.0, 1.0, 1.0, 1.0, 1.0, 1.0, 1.0, 1.0, 1.0, 1.0, 1.0, 1.0, 1.0, 0.9991, 1.0, 0.9991, 1.0, 0.7887, 1.0, 1.0, 1.0, 1.0, 1.0, 1.0, 1.0, 1.0, 1.0, 0.7887, 1.0, 1.0, 1.0, 1.0, 1.0, 0.7887, 1.0, 0.0, 0.0, 0.0, 0.0, 0.0, 0.0, 0.0, 0.0, 1.0, 1.0, 1.0, 1.0, 1.0, 1.0, 1.0, 1.0, 1.0, 1.0, 1.0, 1.0, 1.0, 1.0, 0.0, 0.0, 0.0, 0.0, 0.0, 0.0, 0.0, 0.0, 0.0, 0.0, 0.0, 0.0, 0.0, 0.0, 0.0, 0.0, 1.0, 1.0, 0.7887, 1.0, 0.7887, 1.0, 1.0, 1.0, 1.0, 1.0, 1.0, 1.0, 1.0, 1.0, 1.0, 1.0, 1.0, 1.0, 1.0, 1.0, 1.0, 1.0, 1.0, 1.0, 1.0, 1.0, 1.0, 1.0, 1.0, 1.0, 1.0, 1.0, 0.0, 0.0, 0.0, 0.0, 0.0, 0.0, 0.0, 0.0, 1.0, 1.0, 1.0, 1.0, 1.0, 1.0, 1.0, 1.0, 0.0, 0.0, 0.0, 0.0, 0.0, 0.0, 0.0, 0.0, 1.0, 1.0, 1.0, 1.0, 1.0, 1.0, 1.0, 1.0, 1.0, 1.0, 1.0, 1.0, 1.0, 1.0, 0.0, 0.0, 0.0, 0.0, 0.0, 0.0, 0.0, 0.0, 1.0, 1.0, 0.9991, 1.0, 1.0, 1.0, 0.7887, 1.0, 1.0, 1.0, 0.7887, 1.0, 0.7887, 1.0, 0.5, 1.0, 0.5, 1.0, 0.5, 1.0, 0.7887, 1.0, 0.7887, 1.0, 0.7887, 1.0, 1.0, 1.0, 1.0, 1.0, 0.5, 1.0, 0.7887, 1.0, 0.7887, 1.0, 0.7887, 1.0, 1.0, 1.0, 1.0, 1.0, 1.0, 1.0, 0.7887, 1.0, 1.0, 1.0, 0.7887, 1.0, 0.5, 1.0, 0.7887, 1.0, 0.7887, 1.0, 0.5, 1.0, 0.7887, 1.0, 1.0, 1.0, 1.0, 1.0, 1.0, 1.0, 0.7887, 1.0, 1.0, 1.0, 1.0, 1.0, 0.5, 1.0, 0.7887, 1.0, 0.5, 1.0, 0.7887, 1.0, 0.5, 1.0, 0.7887, 1.0, 1.0, 1.0, 0.7887, 1.0, 1.0, 1.0, 0.7887, 1.0, 0.5, 1.0, 0.7887, 1.0, 1.0, 1.0, 0.7887, 1.0, 1.0, 1.0, 1.0, 1.0, 0.7887, 1.0, 0.7887, 1.0, 0.7887, 1.0, 0.5, 1.0, 0.5, 1.0, 0.7887, 1.0, 0.5, 1.0, 0.5, 1.0, 1.0, 1.0, 1.0, 1.0, 1.0, 1.0, 1.0, 1.0, 1.0, 1.0, 1.0, 1.0, 0.7887, 1.0, 1.0, 1.0, 1.0, 1.0, 0.7887, 1.0, 0.7887, 1.0, 0.5, 1.0, 0.5, 1.0, 0.5, 1.0, 0.7887, 1.0, 0.7887, 1.0, 0.7887, 1.0, 1.0, 1.0, 0.5, 1.0, 0.5, 1.0, 0.7887, 1.0, 0.7887, 1.0, 0.7887, 1.0, 1.0, 1.0, 1.0, 1.0, 0.7887, 1.0, 0.7887, 1.0, 0.7887, 1.0, 0.7887, 1.0, 1.0, 1.0, 0.7887, 1.0, 0.5, 1.0, 0.5, 1.0, 0.7887, 1.0, 0.5, 1.0, 0.5, 1.0, 1.0, 1.0, 1.0, 1.0, 1.0, 1.0, 1.0, 1.0, 1.0, 1.0, 1.0, 1.0, 0.7887, 1.0, 0.7887, 1.0, 1.0, 1.0, 0.5, 1.0, 0.7887, 1.0, 0.7887, 1.0, 0.7887, 1.0, 0.5, 1.0, 0.5, 1.0, 1.0, 1.0, 0.7887, 1.0, 0.7887, 1.0, 0.7887, 1.0, 0.5, 1.0, 0.5, 1.0, 1.0, 1.0, 0.7887, 1.0, 0.7887, 1.0, 1.0, 1.0, 1.0, 1.0, 0.7887, 1.0, 1.0, 1.0, 0.7887, 1.0, 0.7887, 1.0, 0.7887, 1.0, 0.7887, 1.0, 0.5, 1.0, 0.7887, 1.0, 0.7887, 1.0, 0.5, 1.0, 1.0, 1.0, 1.0, 1.0, 1.0, 1.0, 0.7887, 1.0, 0.9991, 1.0, 0.7887, 1.0, 0.5, 1.0, 0.7887, 1.0, 0.5, 1.0, 1.0, 1.0, 0.9991, 1.0, 1.0, 1.0, 0.7887, 1.0, 0.9991, 1.0, 1.0, 1.0, 0.5, 1.0, 0.7887, 1.0, 0.7887, 1.0, 0.9991, 1.0, 1.0, 1.0, 1.0, 1.0, 0.7887, 1.0, 1.0, 1.0, 0.9991, 1.0, 0.5, 1.0, 0.7887, 1.0, 0.7887, 1.0, 0.7887, 1.0, 0.7887, 1.0, 0.9991, 1.0, 0.5, 1.0, 0.5, 1.0, 0.7887, 1.0, 1.0, 1.0, 1.0, 1.0, 1.0, 1.0, 1.0, 1.0, 0.7887, 1.0, 0.5, 1.0, 0.5, 1.0, 0.7887, 1.0, 0.625, 0.0, 0.5565, 0.125, 0.5512, 0.0, 0.5565, 0.125, 0.625, 0.25, 0.5512, 0.25, 0.625, 0.25, 0.5565, 0.375, 0.5512, 0.25, 0.5565, 0.375, 0.625, 0.5, 0.5512, 0.5, 0.625, 0.5, 0.5565, 0.625, 0.5512, 0.5, 0.5565, 0.625, 0.625, 0.75, 0.5512, 0.75, 0.375, 0.5, 0.3065, 0.625, 0.3012, 0.5, 0.3065, 0.625, 0.375, 0.75, 0.3012, 0.75, 0.75, 0.5, 0.625, 0.625, 0.625, 0.5, 0.75, 0.5, 0.875, 0.625, 0.75, 0.625, 0.875, 0.625, 0.75, 0.75, 0.75, 0.625, 0.625, 0.625, 0.75, 0.75, 0.625, 0.75, 0.3012, 0.5, 0.3065, 0.625, 0.1294, 0.625, 0.3065, 0.625, 0.3012, 0.75, 0.1294, 0.625, 0.5512, 0.5, 0.5565, 0.625, 0.3794, 0.625, 0.5565, 0.625, 0.5512, 0.75, 0.3794, 0.625, 0.5512, 0.25, 0.5565, 0.375, 0.3794, 0.375, 0.5565, 0.375, 0.5512, 0.5, 0.3794, 0.375, 0.5512, 0.0, 0.5565, 0.125, 0.3794, 0.125, 0.5565, 0.125, 0.5512, 0.25, 0.3794, 0.125, 0.5, 0.7679, 0.5858, 0.7892, 0.5003, 0.7831, 0.4999, 0.9828, 0.4167, 0.9583, 0.4985, 0.9653, 0.4999, 0.9828, 0.5645, 0.9395, 0.5816, 0.9566, 0.607, 0.8749, 0.5645, 0.9395, 0.5903, 0.8735, 0.607, 0.8749, 0.5858, 0.7892, 0.5851, 0.7899, 0.3921, 0.875, 0.4197, 0.7947, 0.4081, 0.8753, 0.5645, 0.9395, 0.4985, 0.9653, 0.5619, 0.9369, 0.4381, 0.9369, 0.5, 0.9601, 0.4985, 0.9653, 0.4149, 0.875, 0.4444, 0.8194, 0.4489, 0.911, 0.4149, 0.875, 0.4489, 0.911, 0.4381, 0.9369, 0.4197, 0.7947, 0.5003, 0.7831, 0.4444, 0.8194, 0.5493, 0.8182, 0.5, 0.7899, 0.5003, 0.7831, 0.4167, 0.9583, 0.4081, 0.8753, 0.4381, 0.9369, 0.4444, 0.8194, 0.4149, 0.875, 0.4081, 0.8753, 0.5858, 0.7892, 0.5903, 0.8735, 0.5493, 0.8182, 0.5619, 0.9369, 0.5851, 0.875, 0.5903, 0.8735, 0.4444, 0.8194, 0.5, 0.9246, 0.4489, 0.911, 0.5, 0.9601, 0.4489, 0.911, 0.5, 0.9246, 0.5, 0.9601, 0.5512, 0.9106, 0.5619, 0.9369, 0.5565, 0.125, 0.625, 0.25, 0.625, 0.125, 0.5565, 0.125, 0.625, 0.0, 0.5512, 0.0, 0.5565, 0.375, 0.625, 0.5, 0.625, 0.375, 0.5565, 0.375, 0.625, 0.25, 0.5512, 0.25, 0.5565, 0.625, 0.625, 0.75, 0.625, 0.625, 0.5565, 0.625, 0.625, 0.5, 0.5512, 0.5, 0.3065, 0.625, 0.375, 0.75, 0.375, 0.625, 0.3065, 0.625, 0.375, 0.5, 0.3012, 0.5, 0.625, 0.625, 0.75, 0.5, 0.625, 0.5, 0.625, 0.625, 0.75, 0.75, 0.75, 0.625, 0.75, 0.75, 0.875, 0.625, 0.75, 0.625, 0.75, 0.5, 0.875, 0.625, 0.875, 0.5, 0.125, 0.5, 0.1294, 0.625, 0.3012, 0.5, 0.3012, 0.75, 0.3065, 0.625, 0.1294, 0.625, 0.375, 0.5, 0.3794, 0.625, 0.5512, 0.5, 0.5512, 0.75, 0.5565, 0.625, 0.3794, 0.625, 0.375, 0.25, 0.3794, 0.375, 0.5512, 0.25, 0.5512, 0.5, 0.5565, 0.375, 0.3794, 0.375, 0.375, 0.0, 0.3794, 0.125, 0.5512, 0.0, 0.5512, 0.25, 0.5565, 0.125, 0.3794, 0.125, 0.5017, 0.7662, 0.5671, 0.8079, 0.6018, 0.7732, 0.5645, 0.9395, 0.4997, 0.9847, 0.5989, 0.9739, 0.5671, 0.8079, 0.6091, 0.8747, 0.6018, 0.7732, 0.6091, 0.8747, 0.5645, 0.9395, 0.5989, 0.9739, 0.5671, 0.9421, 0.5, 0.965, 0.4999, 0.9639, 0.5, 0.965, 0.4329, 0.9421, 0.4999, 0.9639, 0.4032, 0.947, 0.41, 0.875, 0.4329, 0.9421, 0.419, 0.794, 0.5, 0.785, 0.5, 0.786, 0.5, 0.785, 0.5689, 0.7938, 0.5, 0.786, 0.4329, 0.9421, 0.41, 0.875, 0.411, 0.875, 0.41, 0.875, 0.419, 0.794, 0.411, 0.875, 0.5689, 0.7938, 0.59, 0.875, 0.5889, 0.8749, 0.59, 0.875, 0.5671, 0.9421, 0.5889, 0.8749, 0.419, 0.794, 0.5, 0.9564, 0.5689, 0.7938, 0.59, 0.875, 0.5968, 0.9462, 0.5671, 0.9421, 0.5968, 0.9462, 0.5, 0.965, 0.5671, 0.9421, 0.5, 0.965, 0.4032, 0.947, 0.4329, 0.9421, 0.625, 0.0, 0.625, 0.125, 0.5565, 0.125, 0.5565, 0.125, 0.625, 0.125, 0.625, 0.25, 0.625, 0.25, 0.625, 0.375, 0.5565, 0.375, 0.5565, 0.375, 0.625, 0.375, 0.625, 0.5, 0.625, 0.5, 0.625, 0.625, 0.5565, 0.625, 0.5565, 0.625, 0.625, 0.625, 0.625, 0.75, 0.375, 0.5, 0.375, 0.625, 0.3065, 0.625, 0.3065, 0.625, 0.375, 0.625, 0.375, 0.75, 0.75, 0.5, 0.75, 0.625, 0.625, 0.625, 0.75, 0.5, 0.875, 0.5, 0.875, 0.625, 0.875, 0.625, 0.875, 0.75, 0.75, 0.75, 0.625, 0.625, 0.75, 0.625, 0.75, 0.75, 0.125, 0.5, 0.3012, 0.5, 0.1294, 0.625, 0.1294, 0.625, 0.3012, 0.75, 0.125, 0.75, 0.375, 0.5, 0.5512, 0.5, 0.3794, 0.625, 0.3794, 0.625, 0.5512, 0.75, 0.375, 0.75, 0.375, 0.25, 0.5512, 0.25, 0.3794, 0.375, 0.3794, 0.375, 0.5512, 0.5, 0.375, 0.5, 0.375, 0.0, 0.5512, 0.0, 0.3794, 0.125, 0.3794, 0.125, 0.5512, 0.25, 0.375, 0.25, 0.5, 0.7679, 0.5851, 0.7899, 0.5858, 0.7892, 0.5, 0.7679, 0.5003, 0.7831, 0.4197, 0.7947, 0.4999, 0.9828, 0.4985, 0.9653, 0.5645, 0.9395, 0.607, 0.8749, 0.5816, 0.9566, 0.5645, 0.9395, 0.607, 0.8749, 0.5903, 0.8735, 0.5858, 0.7892, 0.3921, 0.875, 0.4081, 0.8753, 0.4167, 0.9583, 0.4167, 0.9583, 0.4381, 0.9369, 0.4985, 0.9653, 0.5619, 0.9369, 0.4985, 0.9653, 0.5, 0.9601, 0.5858, 0.7892, 0.5493, 0.8182, 0.5003, 0.7831, 0.4444, 0.8194, 0.5003, 0.7831, 0.5, 0.7899, 0.4197, 0.7947, 0.4444, 0.8194, 0.4081, 0.8753, 0.4381, 0.9369, 0.4081, 0.8753, 0.4149, 0.875, 0.5645, 0.9395, 0.5619, 0.9369, 0.5903, 0.8735, 0.5493, 0.8182, 0.5903, 0.8735, 0.5851, 0.875, 0.4444, 0.8194, 0.5493, 0.8182, 0.5, 0.9246, 0.5493, 0.8182, 0.5512, 0.9106, 0.5, 0.9246, 0.5851, 0.875, 0.5619, 0.9369, 0.5512, 0.9106, 0.5851, 0.875, 0.5512, 0.9106, 0.5493, 0.8182, 0.5, 0.9601, 0.4381, 0.9369, 0.4489, 0.911, 0.5, 0.9601, 0.5, 0.9246, 0.5512, 0.9106, 0.5, 0.7899, 0.5493, 0.8182, 0.4444, 0.8194, 0.5565, 0.125, 0.5512, 0.25, 0.625, 0.25, 0.5565, 0.125, 0.625, 0.125, 0.625, 0.0, 0.5565, 0.375, 0.5512, 0.5, 0.625, 0.5, 0.5565, 0.375, 0.625, 0.375, 0.625, 0.25, 0.5565, 0.625, 0.5512, 0.75, 0.625, 0.75, 0.5565, 0.625, 0.625, 0.625, 0.625, 0.5, 0.3065, 0.625, 0.3012, 0.75, 0.375, 0.75, 0.3065, 0.625, 0.375, 0.625, 0.375, 0.5, 0.625, 0.625, 0.75, 0.625, 0.75, 0.5, 0.625, 0.625, 0.625, 0.75, 0.75, 0.75, 0.75, 0.75, 0.875, 0.75, 0.875, 0.625, 0.75, 0.5, 0.75, 0.625, 0.875, 0.625, 0.125, 0.75, 0.3012, 0.75, 0.1294, 0.625, 0.3012, 0.5, 0.1294, 0.625, 0.3065, 0.625, 0.375, 0.75, 0.5512, 0.75, 0.3794, 0.625, 0.5512, 0.5, 0.3794, 0.625, 0.5565, 0.625, 0.375, 0.5, 0.5512, 0.5, 0.3794, 0.375, 0.5512, 0.25, 0.3794, 0.375, 0.5565, 0.375, 0.375, 0.25, 0.5512, 0.25, 0.3794, 0.125, 0.5512, 0.0, 0.3794, 0.125, 0.5565, 0.125, 0.4238, 0.7988, 0.5, 0.786, 0.5017, 0.7662, 0.5017, 0.7662, 0.5, 0.786, 0.5671, 0.8079, 0.5645, 0.9395, 0.4999, 0.9639, 0.4997, 0.9847, 0.4997, 0.9847, 0.4999, 0.9639, 0.4119, 0.9631, 0.5671, 0.8079, 0.5889, 0.8749, 0.6091, 0.8747, 0.6091, 0.8747, 0.5889, 0.8749, 0.5645, 0.9395, 0.4119, 0.9631, 0.411, 0.875, 0.3905, 0.8766, 0.3905, 0.8766, 0.411, 0.875, 0.4238, 0.7988, 0.5645, 0.9395, 0.5671, 0.9421, 0.4999, 0.9639, 0.4999, 0.9639, 0.4329, 0.9421, 0.4119, 0.9631, 0.41, 0.875, 0.4032, 0.947, 0.419, 0.794, 0.4238, 0.7988, 0.419, 0.794, 0.5, 0.786, 0.5, 0.786, 0.5689, 0.7938, 0.5671, 0.8079, 0.4119, 0.9631, 0.4329, 0.9421, 0.411, 0.875, 0.411, 0.875, 0.419, 0.794, 0.4238, 0.7988, 0.5671, 0.8079, 0.5689, 0.7938, 0.5889, 0.8749, 0.5889, 0.8749, 0.5671, 0.9421, 0.5645, 0.9395, 0.419, 0.794, 0.4032, 0.947, 0.5, 0.9564, 0.5, 0.9564, 0.5968, 0.9462, 0.5689, 0.7938, 0.5689, 0.7938, 0.5968, 0.9462, 0.59, 0.875, 0.5968, 0.9462, 0.5, 0.9564, 0.5, 0.965, 0.5, 0.965, 0.5, 0.9564, 0.4032, 0.947, 0.419, 0.794, 0.5689, 0.7938, 0.5, 0.785, 0.5625, 0.1875, 0.625, 0.1875, 0.625, 0.25, 0.5625, 0.25, 0.5625, 0.4375, 0.625, 0.4375, 0.625, 0.5, 0.5625, 0.5, 0.5625, 0.6875, 0.625, 0.6875, 0.625, 0.75, 0.5625, 0.75, 0.5625, 0.9375, 0.625, 0.9375, 0.625, 1.0, 0.5625, 1.0, 0.3125, 0.6875, 0.375, 0.6875, 0.375, 0.75, 0.3125, 0.75, 0.8125, 0.6875, 0.875, 0.6875, 0.875, 0.75, 0.8125, 0.75, 0.6875, 0.6875, 0.75, 0.6875, 0.75, 0.75, 0.6875, 0.75, 0.6875, 0.5625, 0.75, 0.5625, 0.75, 0.625, 0.6875, 0.625, 0.8125, 0.5625, 0.875, 0.5625, 0.875, 0.625, 0.8125, 0.625, 0.1875, 0.6875, 0.25, 0.6875, 0.25, 0.75, 0.1875, 0.75, 0.1875, 0.5625, 0.25, 0.5625, 0.25, 0.625, 0.1875, 0.625, 0.3125, 0.5625, 0.375, 0.5625, 0.375, 0.625, 0.3125, 0.625, 0.4375, 0.9375, 0.5, 0.9375, 0.5, 1.0, 0.4375, 1.0, 0.4375, 0.8125, 0.5, 0.8125, 0.5, 0.875, 0.4375, 0.875, 0.5625, 0.8125, 0.625, 0.8125, 0.625, 0.875, 0.5625, 0.875, 0.4375, 0.6875, 0.5, 0.6875, 0.5, 0.75, 0.4375, 0.75, 0.4375, 0.5625, 0.5, 0.5625, 0.5, 0.625, 0.4375, 0.625, 0.5625, 0.5625, 0.625, 0.5625, 0.625, 0.625, 0.5625, 0.625, 0.4375, 0.4375, 0.5, 0.4375, 0.5, 0.5, 0.4375, 0.5, 0.4375, 0.3125, 0.5, 0.3125, 0.5, 0.375, 0.4375, 0.375, 0.5625, 0.3125, 0.625, 0.3125, 0.625, 0.375, 0.5625, 0.375, 0.4375, 0.1875, 0.5, 0.1875, 0.5, 0.25, 0.4375, 0.25, 0.4375, 0.0625, 0.5, 0.0625, 0.5, 0.125, 0.4375, 0.125, 0.5625, 0.0625, 0.625, 0.0625, 0.625, 0.125, 0.5625, 0.125, 0.5, 0.0625, 0.5625, 0.0625, 0.5625, 0.125, 0.5, 0.125, 0.5, 0.0, 0.5625, 0.0, 0.5625, 0.0625, 0.5, 0.0625, 0.5625, 0.0, 0.625, 0.0, 0.625, 0.0625, 0.5625, 0.0625, 0.375, 0.0625, 0.4375, 0.0625, 0.4375, 0.125, 0.375, 0.125, 0.375, 0.0, 0.4375, 0.0, 0.4375, 0.0625, 0.375, 0.0625, 0.4375, 0.0, 0.5, 0.0, 0.5, 0.0625, 0.4375, 0.0625, 0.375, 0.1875, 0.4375, 0.1875, 0.4375, 0.25, 0.375, 0.25, 0.375, 0.125, 0.4375, 0.125, 0.4375, 0.1875, 0.375, 0.1875, 0.4375, 0.125, 0.5, 0.125, 0.5, 0.1875, 0.4375, 0.1875, 0.5, 0.3125, 0.5625, 0.3125, 0.5625, 0.375, 0.5, 0.375, 0.5, 0.25, 0.5625, 0.25, 0.5625, 0.3125, 0.5, 0.3125, 0.5625, 0.25, 0.625, 0.25, 0.625, 0.3125, 0.5625, 0.3125, 0.375, 0.3125, 0.4375, 0.3125, 0.4375, 0.375, 0.375, 0.375, 0.375, 0.25, 0.4375, 0.25, 0.4375, 0.3125, 0.375, 0.3125, 0.4375, 0.25, 0.5, 0.25, 0.5, 0.3125, 0.4375, 0.3125, 0.375, 0.4375, 0.4375, 0.4375, 0.4375, 0.5, 0.375, 0.5, 0.375, 0.375, 0.4375, 0.375, 0.4375, 0.4375, 0.375, 0.4375, 0.4375, 0.375, 0.5, 0.375, 0.5, 0.4375, 0.4375, 0.4375, 0.5, 0.5625, 0.5625, 0.5625, 0.5625, 0.625, 0.5, 0.625, 0.5, 0.5, 0.5625, 0.5, 0.5625, 0.5625, 0.5, 0.5625, 0.5625, 0.5, 0.625, 0.5, 0.625, 0.5625, 0.5625, 0.5625, 0.375, 0.5625, 0.4375, 0.5625, 0.4375, 0.625, 0.375, 0.625, 0.375, 0.5, 0.4375, 0.5, 0.4375, 0.5625, 0.375, 0.5625, 0.4375, 0.5, 0.5, 0.5, 0.5, 0.5625, 0.4375, 0.5625, 0.375, 0.6875, 0.4375, 0.6875, 0.4375, 0.75, 0.375, 0.75, 0.375, 0.625, 0.4375, 0.625, 0.4375, 0.6875, 0.375, 0.6875, 0.4375, 0.625, 0.5, 0.625, 0.5, 0.6875, 0.4375, 0.6875, 0.5, 0.8125, 0.5625, 0.8125, 0.5625, 0.875, 0.5, 0.875, 0.5, 0.75, 0.5625, 0.75, 0.5625, 0.8125, 0.5, 0.8125, 0.5625, 0.75, 0.625, 0.75, 0.625, 0.8125, 0.5625, 0.8125, 0.375, 0.8125, 0.4375, 0.8125, 0.4375, 0.875, 0.375, 0.875, 0.375, 0.75, 0.4375, 0.75, 0.4375, 0.8125, 0.375, 0.8125, 0.4375, 0.75, 0.5, 0.75, 0.5, 0.8125, 0.4375, 0.8125, 0.375, 0.9375, 0.4375, 0.9375, 0.4375, 1.0, 0.375, 1.0, 0.375, 0.875, 0.4375, 0.875, 0.4375, 0.9375, 0.375, 0.9375, 0.4375, 0.875, 0.5, 0.875, 0.5, 0.9375, 0.4375, 0.9375, 0.25, 0.5625, 0.3125, 0.5625, 0.3125, 0.625, 0.25, 0.625, 0.25, 0.5, 0.3125, 0.5, 0.3125, 0.5625, 0.25, 0.5625, 0.3125, 0.5, 0.375, 0.5, 0.375, 0.5625, 0.3125, 0.5625, 0.125, 0.5625, 0.1875, 0.5625, 0.1875, 0.625, 0.125, 0.625, 0.125, 0.5, 0.1875, 0.5, 0.1875, 0.5625, 0.125, 0.5625, 0.1875, 0.5, 0.25, 0.5, 0.25, 0.5625, 0.1875, 0.5625, 0.125, 0.6875, 0.1875, 0.6875, 0.1875, 0.75, 0.125, 0.75, 0.125, 0.625, 0.1875, 0.625, 0.1875, 0.6875, 0.125, 0.6875, 0.1875, 0.625, 0.25, 0.625, 0.25, 0.6875, 0.1875, 0.6875, 0.75, 0.5625, 0.8125, 0.5625, 0.8125, 0.625, 0.75, 0.625, 0.75, 0.5, 0.8125, 0.5, 0.8125, 0.5625, 0.75, 0.5625, 0.8125, 0.5, 0.875, 0.5, 0.875, 0.5625, 0.8125, 0.5625, 0.625, 0.5625, 0.6875, 0.5625, 0.6875, 0.625, 0.625, 0.625, 0.625, 0.5, 0.6875, 0.5, 0.6875, 0.5625, 0.625, 0.5625, 0.6875, 0.5, 0.75, 0.5, 0.75, 0.5625, 0.6875, 0.5625, 0.625, 0.6875, 0.6875, 0.6875, 0.6875, 0.75, 0.625, 0.75, 0.625, 0.625, 0.6875, 0.625, 0.6875, 0.6875, 0.625, 0.6875, 0.6875, 0.625, 0.75, 0.625, 0.75, 0.6875, 0.6875, 0.6875, 0.75, 0.6875, 0.8125, 0.6875, 0.8125, 0.75, 0.75, 0.75, 0.75, 0.625, 0.8125, 0.625, 0.8125, 0.6875, 0.75, 0.6875, 0.8125, 0.625, 0.875, 0.625, 0.875, 0.6875, 0.8125, 0.6875, 0.25, 0.6875, 0.3125, 0.6875, 0.3125, 0.75, 0.25, 0.75, 0.25, 0.625, 0.3125, 0.625, 0.3125, 0.6875, 0.25, 0.6875, 0.3125, 0.625, 0.375, 0.625, 0.375, 0.6875, 0.3125, 0.6875, 0.5, 0.9375, 0.5625, 0.9375, 0.5625, 1.0, 0.5, 1.0, 0.5, 0.875, 0.5625, 0.875, 0.5625, 0.9375, 0.5, 0.9375, 0.5625, 0.875, 0.625, 0.875, 0.625, 0.9375, 0.5625, 0.9375, 0.5, 0.6875, 0.5625, 0.6875, 0.5625, 0.75, 0.5, 0.75, 0.5, 0.625, 0.5625, 0.625, 0.5625, 0.6875, 0.5, 0.6875, 0.5625, 0.625, 0.625, 0.625, 0.625, 0.6875, 0.5625, 0.6875, 0.5, 0.4375, 0.5625, 0.4375, 0.5625, 0.5, 0.5, 0.5, 0.5, 0.375, 0.5625, 0.375, 0.5625, 0.4375, 0.5, 0.4375, 0.5625, 0.375, 0.625, 0.375, 0.625, 0.4375, 0.5625, 0.4375, 0.5, 0.1875, 0.5625, 0.1875, 0.5625, 0.25, 0.5, 0.25, 0.5, 0.125, 0.5625, 0.125, 0.5625, 0.1875, 0.5, 0.1875, 0.5625, 0.125, 0.625, 0.125, 0.625, 0.1875, 0.5625, 0.1875])
me_plane.materials.append(mat_beard)
me_plane.materials.append(mat_skin)
me_plane.materials.append(mat_hair)
me_plane.materials.append(mat_arms)
me_plane.materials.append(mat_clothes)
me_plane.use_remesh_fix_poles = True
me_plane.use_remesh_preserve_attributes = False
me_plane.update()

# ---- objects
ob_old_nomad = bpy.data.objects.new('Old Nomad', me_sphere)
ob_nomad = bpy.data.objects.new('Nomad', me_plane)

# ---- transforms, parenting, visibility, modifiers, constraints
ob_old_nomad.location = (0.0, 0.0, 0.0)
_m = ob_old_nomad.modifiers.new('Auto Smooth', 'NODES')
_m.node_group = ng_auto_smooth
_gi = [s.identifier for s in ng_auto_smooth.interface.items_tree if s.item_type == 'SOCKET' and s.in_out == 'INPUT']
_m[_gi[1]] = 0.5236  # Angle
ob_nomad.location = (-6.748e-09, -0.001727, 2.36)

# ---- collection membership
col_collection.objects.link(ob_old_nomad)
col_collection.objects.link(ob_nomad)

# ---- scene / render settings (as saved in the file)
scene.frame_start = 1; scene.frame_end = 250; scene.frame_set(1)
scene.render.engine = 'BLENDER_EEVEE_NEXT'
scene.cycles.sampling_pattern = 'TABULATED_SOBOL'
scene.cycles.use_light_tree = False
scene.view_settings.view_transform = 'Filmic'
bpy.context.view_layer.update()

# ---- added for rendering (the .blend has no active camera and no usable light): camera, sun
cam_auto = bpy.data.cameras.new('AutoCamera')
cam_auto.lens = 50.0
cam_auto.sensor_width = 36.0
cam_auto.clip_end = 1000.0
ob_auto_camera = bpy.data.objects.new('AutoCamera', cam_auto)
scene.collection.objects.link(ob_auto_camera)
ob_auto_camera.location = (4.09865, -4.99296, 4.88265)
ob_auto_camera.rotation_euler = (1.09748, -7.21219e-08, 0.694738)
scene.camera = ob_auto_camera
light_auto_sun = bpy.data.lights.new('AutoSun', 'SUN')
light_auto_sun.energy = 3.0
light_auto_sun.angle = 0.0523599
ob_auto_sun = bpy.data.objects.new('AutoSun', light_auto_sun)
scene.collection.objects.link(ob_auto_sun)
ob_auto_sun.rotation_euler = (0.872665, 0.174533, 0.523599)
bpy.context.view_layer.update()
